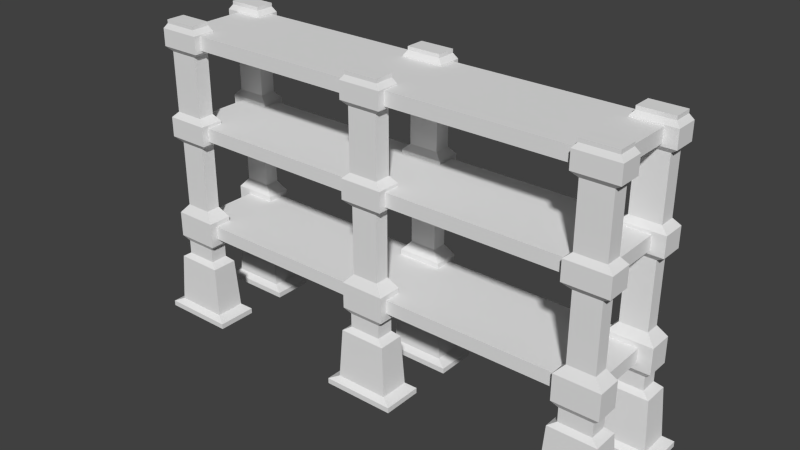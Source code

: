 # Source: Cargo_Shelve_001.blend  (saved by Blender 2.69.0; exported with 4.5.12 LTS)
import bpy
from mathutils import Matrix  # noqa: F401  (used for matrix-valued properties, if any)

bpy.ops.wm.read_factory_settings(use_empty=True)
scene = bpy.context.scene
scene.name = 'Scene'

# ---- collections
col_collection_1 = bpy.data.collections.new('Collection 1'); scene.collection.children.link(col_collection_1)

# ---- world
world_world = bpy.data.worlds.new('World'); scene.world = world_world
world_world.color = (0.05088, 0.05088, 0.05088)
world_world.use_sun_shadow = False
world_world.sun_shadow_jitter_overblur = 0.0
world_world.cycles.sampling_method = 'MANUAL'
world_world.cycles.sample_map_resolution = 256

# ---- meshes
me_cube_004 = bpy.data.meshes.new('Cube.004')
me_cube_004.from_pydata([(-2.257, 6.237, 8.07), (2.257, 6.237, 8.07), (2.257, -6.237, 8.07), (-2.257, -6.237, 8.07), (-2.257, 6.237, 8.571), (2.257, 6.237, 8.571), (2.257, -6.237, 8.571), (-2.257, -6.237, 8.571), (-3.024, -1.0, 1.126), (-3.024, 1.0, 1.126), (-1.024, 1.0, 1.126), (-1.024, -1.0, 1.126), (-2.668, -0.6436, 3.126), (-2.668, 0.6436, 3.126), (-1.381, 0.6436, 3.126), (-1.381, -0.6436, 3.126), (-2.759, -0.735, 1.292), (-2.759, 0.735, 1.292), (-1.289, 0.735, 1.292), (-1.289, -0.735, 1.292), (-3.024, -1.0, 0.9268), (-3.024, 1.0, 0.9268), (-1.024, 1.0, 0.9268), (-1.024, -1.0, 0.9268), (0.9756, -1.0, 1.126), (0.9756, 1.0, 1.126), (2.976, 1.0, 1.126), (2.976, -1.0, 1.126), (1.332, -0.6436, 3.126), (1.332, 0.6436, 3.126), (2.619, 0.6436, 3.126), (2.619, -0.6436, 3.126), (1.241, -0.735, 1.292), (1.241, 0.735, 1.292), (2.711, 0.735, 1.292), (2.711, -0.735, 1.292), (0.9756, -1.0, 0.9268), (0.9756, 1.0, 0.9268), (2.976, 1.0, 0.9268), (2.976, -1.0, 0.9268), (0.9756, 5.0, 1.126), (0.9756, 7.0, 1.126), (2.976, 7.0, 1.126), (2.976, 5.0, 1.126), (1.332, 5.356, 3.126), (1.332, 6.644, 3.126), (2.619, 6.644, 3.126), (2.619, 5.356, 3.126), (1.241, 5.265, 1.292), (1.241, 6.735, 1.292), (2.711, 6.735, 1.292), (2.711, 5.265, 1.292), (0.9756, 5.0, 0.9268), (0.9756, 7.0, 0.9268), (2.976, 7.0, 0.9268), (2.976, 5.0, 0.9268), (-3.024, 5.0, 1.126), (-3.024, 7.0, 1.126), (-1.024, 7.0, 1.126), (-1.024, 5.0, 1.126), (-2.668, 5.356, 3.126), (-2.668, 6.644, 3.126), (-1.381, 6.644, 3.126), (-1.381, 5.356, 3.126), (-2.759, 5.265, 1.292), (-2.759, 6.735, 1.292), (-1.289, 6.735, 1.292), (-1.289, 5.265, 1.292), (-3.024, 5.0, 0.9268), (-3.024, 7.0, 0.9268), (-1.024, 7.0, 0.9268), (-1.024, 5.0, 0.9268), (-3.024, -7.0, 1.126), (-3.024, -5.0, 1.126), (-1.024, -5.0, 1.126), (-1.024, -7.0, 1.126), (-2.668, -6.644, 3.126), (-2.668, -5.356, 3.126), (-1.381, -5.356, 3.126), (-1.381, -6.644, 3.126), (-2.759, -6.735, 1.292), (-2.759, -5.265, 1.292), (-1.289, -5.265, 1.292), (-1.289, -6.735, 1.292), (-3.024, -7.0, 0.9268), (-3.024, -5.0, 0.9268), (-1.024, -5.0, 0.9268), (-1.024, -7.0, 0.9268), (0.9756, -7.0, 1.126), (0.9756, -5.0, 1.126), (2.976, -5.0, 1.126), (2.976, -7.0, 1.126), (1.332, -6.644, 3.126), (1.332, -5.356, 3.126), (2.619, -5.356, 3.126), (2.619, -6.644, 3.126), (1.241, -6.735, 1.292), (1.241, -5.265, 1.292), (2.711, -5.265, 1.292), (2.711, -6.735, 1.292), (0.9756, -7.0, 0.9268), (0.9756, -5.0, 0.9268), (2.976, -5.0, 0.9268), (2.976, -7.0, 0.9268), (-2.464, -0.4396, 3.303), (-2.464, 0.4396, 3.303), (-1.585, 0.4396, 3.303), (-1.585, -0.4396, 3.303), (1.536, -0.4396, 3.303), (1.536, 0.4396, 3.303), (2.415, 0.4396, 3.303), (2.415, -0.4396, 3.303), (1.536, 5.56, 3.303), (1.536, 6.44, 3.303), (2.415, 6.44, 3.303), (2.415, 5.56, 3.303), (-2.464, 5.56, 3.303), (-2.464, 6.44, 3.303), (-1.585, 6.44, 3.303), (-1.585, 5.56, 3.303), (-2.464, -6.44, 3.303), (-2.464, -5.56, 3.303), (-1.585, -5.56, 3.303), (-1.585, -6.44, 3.303), (1.536, -6.44, 3.303), (1.536, -5.56, 3.303), (2.415, -5.56, 3.303), (2.415, -6.44, 3.303), (-2.464, -0.4396, 3.811), (-2.464, 0.4396, 3.811), (-1.585, 0.4396, 3.811), (-1.585, -0.4396, 3.811), (1.536, -0.4396, 3.811), (1.536, 0.4396, 3.811), (2.415, 0.4396, 3.811), (2.415, -0.4396, 3.811), (1.536, 5.56, 3.811), (1.536, 6.44, 3.811), (2.415, 6.44, 3.811), (2.415, 5.56, 3.811), (-2.464, 5.56, 3.811), (-2.464, 6.44, 3.811), (-1.585, 6.44, 3.811), (-1.585, 5.56, 3.811), (-2.464, -6.44, 3.811), (-2.464, -5.56, 3.811), (-1.585, -5.56, 3.811), (-1.585, -6.44, 3.811), (1.536, -6.44, 3.811), (1.536, -5.56, 3.811), (2.415, -5.56, 3.811), (2.415, -6.44, 3.811), (-2.628, -0.6036, 4.012), (-2.628, 0.6036, 4.012), (-1.421, 0.6036, 4.012), (-1.421, -0.6036, 4.012), (1.372, -0.6036, 4.012), (1.372, 0.6036, 4.012), (2.579, 0.6036, 4.012), (2.579, -0.6036, 4.012), (1.372, 5.396, 4.012), (1.372, 6.604, 4.012), (2.579, 6.604, 4.012), (2.579, 5.396, 4.012), (-2.628, 5.396, 4.012), (-2.628, 6.604, 4.012), (-1.421, 6.604, 4.012), (-1.421, 5.396, 4.012), (-2.628, -6.604, 4.012), (-2.628, -5.396, 4.012), (-1.421, -5.396, 4.012), (-1.421, -6.604, 4.012), (1.372, -6.604, 4.012), (1.372, -5.396, 4.012), (2.579, -5.396, 4.012), (2.579, -6.604, 4.012), (-2.628, -0.6036, 4.958), (-2.628, 0.6036, 4.958), (-1.421, 0.6036, 4.958), (-1.421, -0.6036, 4.958), (1.372, -0.6036, 4.958), (1.372, 0.6036, 4.958), (2.579, 0.6036, 4.958), (2.579, -0.6036, 4.958), (1.372, 5.396, 4.958), (1.372, 6.604, 4.958), (2.579, 6.604, 4.958), (2.579, 5.396, 4.958), (-2.628, 5.396, 4.958), (-2.628, 6.604, 4.958), (-1.421, 6.604, 4.958), (-1.421, 5.396, 4.958), (-2.628, -6.604, 4.958), (-2.628, -5.396, 4.958), (-1.421, -5.396, 4.958), (-1.421, -6.604, 4.958), (1.372, -6.604, 4.958), (1.372, -5.396, 4.958), (2.579, -5.396, 4.958), (2.579, -6.604, 4.958), (-2.389, -0.3645, 5.312), (-2.389, 0.3645, 5.312), (-1.66, 0.3645, 5.312), (-1.66, -0.3645, 5.312), (1.611, -0.3645, 5.312), (1.611, 0.3645, 5.312), (2.34, 0.3645, 5.312), (2.34, -0.3645, 5.312), (1.611, 5.636, 5.312), (1.611, 6.364, 5.312), (2.34, 6.364, 5.312), (2.34, 5.636, 5.312), (-2.389, 5.636, 5.312), (-2.389, 6.364, 5.312), (-1.66, 6.364, 5.312), (-1.66, 5.636, 5.312), (-2.389, -6.364, 5.312), (-2.389, -5.636, 5.312), (-1.66, -5.636, 5.312), (-1.66, -6.364, 5.312), (1.611, -6.364, 5.312), (1.611, -5.636, 5.312), (2.34, -5.636, 5.312), (2.34, -6.364, 5.312), (-2.389, -0.3645, 7.745), (-2.389, 0.3645, 7.745), (-1.66, 0.3645, 7.745), (-1.66, -0.3645, 7.745), (1.611, -0.3645, 7.745), (1.611, 0.3645, 7.745), (2.34, 0.3645, 7.745), (2.34, -0.3645, 7.745), (1.611, 5.636, 7.745), (1.611, 6.364, 7.745), (2.34, 6.364, 7.745), (2.34, 5.636, 7.745), (-2.389, 5.636, 7.745), (-2.389, 6.364, 7.745), (-1.66, 6.364, 7.745), (-1.66, 5.636, 7.745), (-2.389, -6.364, 7.745), (-2.389, -5.636, 7.745), (-1.66, -5.636, 7.745), (-1.66, -6.364, 7.745), (1.611, -6.364, 7.745), (1.611, -5.636, 7.745), (2.34, -5.636, 7.745), (2.34, -6.364, 7.745), (-2.61, -0.586, 7.952), (-2.61, 0.586, 7.952), (-1.438, 0.586, 7.952), (-1.438, -0.586, 7.952), (1.39, -0.586, 7.952), (1.39, 0.586, 7.952), (2.562, 0.586, 7.952), (2.562, -0.586, 7.952), (1.39, 5.414, 7.952), (1.39, 6.586, 7.952), (2.562, 6.586, 7.952), (2.562, 5.414, 7.952), (-2.61, 5.414, 7.952), (-2.61, 6.586, 7.952), (-1.438, 6.586, 7.952), (-1.438, 5.414, 7.952), (-2.61, -6.586, 7.952), (-2.61, -5.414, 7.952), (-1.438, -5.414, 7.952), (-1.438, -6.586, 7.952), (1.39, -6.586, 7.952), (1.39, -5.414, 7.952), (2.562, -5.414, 7.952), (2.562, -6.586, 7.952), (-2.61, -0.586, 8.678), (-2.61, 0.586, 8.678), (-1.438, 0.586, 8.678), (-1.438, -0.586, 8.678), (1.39, -0.586, 8.678), (1.39, 0.586, 8.678), (2.562, 0.586, 8.678), (2.562, -0.586, 8.678), (1.39, 5.414, 8.678), (1.39, 6.586, 8.678), (2.562, 6.586, 8.678), (2.562, 5.414, 8.678), (-2.61, 5.414, 8.678), (-2.61, 6.586, 8.678), (-1.438, 6.586, 8.678), (-1.438, 5.414, 8.678), (-2.61, -6.586, 8.678), (-2.61, -5.414, 8.678), (-1.438, -5.414, 8.678), (-1.438, -6.586, 8.678), (1.39, -6.586, 8.678), (1.39, -5.414, 8.678), (2.562, -5.414, 8.678), (2.562, -6.586, 8.678), (-2.429, -0.4044, 8.901), (-2.429, 0.4044, 8.901), (-1.62, 0.4044, 8.901), (-1.62, -0.4044, 8.901), (1.571, -0.4044, 8.901), (1.571, 0.4044, 8.901), (2.38, 0.4044, 8.901), (2.38, -0.4044, 8.901), (1.571, 5.596, 8.901), (1.571, 6.404, 8.901), (2.38, 6.404, 8.901), (2.38, 5.596, 8.901), (-2.429, 5.596, 8.901), (-2.429, 6.404, 8.901), (-1.62, 6.404, 8.901), (-1.62, 5.596, 8.901), (-2.429, -6.404, 8.901), (-2.429, -5.596, 8.901), (-1.62, -5.596, 8.901), (-1.62, -6.404, 8.901), (1.571, -6.404, 8.901), (1.571, -5.596, 8.901), (2.38, -5.596, 8.901), (2.38, -6.404, 8.901), (-2.429, -0.4044, 11.09), (-2.429, 0.4044, 11.09), (-1.62, 0.4044, 11.09), (-1.62, -0.4044, 11.09), (1.571, -0.4044, 11.09), (1.571, 0.4044, 11.09), (2.38, 0.4044, 11.09), (2.38, -0.4044, 11.09), (1.571, 5.596, 11.09), (1.571, 6.404, 11.09), (2.38, 6.404, 11.09), (2.38, 5.596, 11.09), (-2.429, 5.596, 11.09), (-2.429, 6.404, 11.09), (-1.62, 6.404, 11.09), (-1.62, 5.596, 11.09), (-2.429, -6.404, 11.09), (-2.429, -5.596, 11.09), (-1.62, -5.596, 11.09), (-1.62, -6.404, 11.09), (1.571, -6.404, 11.09), (1.571, -5.596, 11.09), (2.38, -5.596, 11.09), (2.38, -6.404, 11.09), (-2.601, -0.5765, 11.26), (-2.601, 0.5765, 11.26), (-1.448, 0.5765, 11.26), (-1.448, -0.5765, 11.26), (1.399, -0.5765, 11.26), (1.399, 0.5765, 11.26), (2.552, 0.5765, 11.26), (2.552, -0.5765, 11.26), (1.399, 5.423, 11.26), (1.399, 6.577, 11.26), (2.552, 6.577, 11.26), (2.552, 5.423, 11.26), (-2.601, 5.423, 11.26), (-2.601, 6.577, 11.26), (-1.448, 6.577, 11.26), (-1.448, 5.423, 11.26), (-2.601, -6.577, 11.26), (-2.601, -5.423, 11.26), (-1.448, -5.423, 11.26), (-1.448, -6.577, 11.26), (1.399, -6.577, 11.26), (1.399, -5.423, 11.26), (2.552, -5.423, 11.26), (2.552, -6.577, 11.26), (-2.601, -0.5765, 11.89), (-2.601, 0.5765, 11.89), (-1.448, 0.5765, 11.89), (-1.448, -0.5765, 11.89), (1.399, -0.5765, 11.89), (1.399, 0.5765, 11.89), (2.552, 0.5765, 11.89), (2.552, -0.5765, 11.89), (1.399, 5.423, 11.89), (1.399, 6.577, 11.89), (2.552, 6.577, 11.89), (2.552, 5.423, 11.89), (-2.601, 5.423, 11.89), (-2.601, 6.577, 11.89), (-1.448, 6.577, 11.89), (-1.448, 5.423, 11.89), (-2.601, -6.577, 11.89), (-2.601, -5.423, 11.89), (-1.448, -5.423, 11.89), (-1.448, -6.577, 11.89), (1.399, -6.577, 11.89), (1.399, -5.423, 11.89), (2.552, -5.423, 11.89), (2.552, -6.577, 11.89), (-2.492, -0.468, 12.07), (-2.492, 0.468, 12.07), (-1.556, 0.468, 12.07), (-1.556, -0.468, 12.07), (1.508, -0.468, 12.07), (1.508, 0.468, 12.07), (2.444, 0.468, 12.07), (2.444, -0.468, 12.07), (1.508, 5.532, 12.07), (1.508, 6.468, 12.07), (2.444, 6.468, 12.07), (2.444, 5.532, 12.07), (-2.492, 5.532, 12.07), (-2.492, 6.468, 12.07), (-1.556, 6.468, 12.07), (-1.556, 5.532, 12.07), (-2.492, -6.468, 12.07), (-2.492, -5.532, 12.07), (-1.556, -5.532, 12.07), (-1.556, -6.468, 12.07), (1.508, -6.468, 12.07), (1.508, -5.532, 12.07), (2.444, -5.532, 12.07), (2.444, -6.468, 12.07), (-2.492, -0.468, 12.2), (-2.492, 0.468, 12.2), (-1.556, 0.468, 12.2), (-1.556, -0.468, 12.2), (1.508, -0.468, 12.2), (1.508, 0.468, 12.2), (2.444, 0.468, 12.2), (2.444, -0.468, 12.2), (1.508, 5.532, 12.2), (1.508, 6.468, 12.2), (2.444, 6.468, 12.2), (2.444, 5.532, 12.2), (-2.492, 5.532, 12.2), (-2.492, 6.468, 12.2), (-1.556, 6.468, 12.2), (-1.556, 5.532, 12.2), (-2.492, -6.468, 12.2), (-2.492, -5.532, 12.2), (-1.556, -5.532, 12.2), (-1.556, -6.468, 12.2), (1.508, -6.468, 12.2), (1.508, -5.532, 12.2), (2.444, -5.532, 12.2), (2.444, -6.468, 12.2), (0.9756, -6.0, 1.126), (2.619, -6.0, 3.126), (2.976, -6.0, 1.126), (1.241, -6.0, 1.292), (2.711, -6.0, 1.292), (0.9756, -6.0, 0.9268), (2.976, -6.0, 0.9268), (2.415, -6.0, 3.303), (2.415, -6.0, 3.811), (2.579, -6.0, 4.012), (2.579, -6.0, 4.958), (2.34, -6.0, 5.312), (2.34, -6.0, 7.745), (2.562, -6.0, 7.952), (2.562, -6.0, 8.678), (2.38, -6.0, 8.901), (2.38, -6.0, 11.09), (2.552, -6.0, 11.26), (2.552, -6.0, 11.89), (1.508, -6.0, 12.07), (2.444, -6.0, 12.07), (1.508, -6.0, 12.2), (2.444, -6.0, 12.2), (0.9756, -3.576e-07, 1.126), (2.619, -3.576e-07, 3.126), (2.976, -3.576e-07, 1.126), (1.241, -3.576e-07, 1.292), (2.711, -3.576e-07, 1.292), (0.9756, -3.576e-07, 0.9268), (2.976, -3.576e-07, 0.9268), (2.415, -3.576e-07, 3.303), (2.415, -3.576e-07, 3.811), (2.579, -3.576e-07, 4.012), (2.579, -3.576e-07, 4.958), (2.34, -3.576e-07, 5.312), (2.34, -3.576e-07, 7.745), (2.562, -3.576e-07, 7.952), (2.562, -3.576e-07, 8.678), (2.38, -3.576e-07, 8.901), (2.38, -3.576e-07, 11.09), (2.552, -3.576e-07, 11.26), (2.552, -3.576e-07, 11.89), (1.508, -3.576e-07, 12.07), (2.444, -3.576e-07, 12.07), (1.508, -3.576e-07, 12.2), (2.444, -3.576e-07, 12.2), (0.9756, 6.0, 1.126), (2.619, 6.0, 3.126), (2.976, 6.0, 1.126), (1.241, 6.0, 1.292), (2.711, 6.0, 1.292), (0.9756, 6.0, 0.9268), (2.976, 6.0, 0.9268), (2.415, 6.0, 3.303), (2.415, 6.0, 3.811), (2.579, 6.0, 4.012), (2.579, 6.0, 4.958), (2.34, 6.0, 5.312), (2.34, 6.0, 7.745), (2.562, 6.0, 7.952), (2.562, 6.0, 8.678), (2.38, 6.0, 8.901), (2.38, 6.0, 11.09), (2.552, 6.0, 11.26), (2.552, 6.0, 11.89), (1.508, 6.0, 12.07), (2.444, 6.0, 12.07), (1.508, 6.0, 12.2), (2.444, 6.0, 12.2), (1.976, 5.596, 8.901), (1.976, 5.596, 11.09), (1.976, 5.423, 11.26), (1.976, 5.636, 5.312), (1.976, 5.636, 7.745), (1.976, 5.414, 7.952), (1.976, 5.56, 3.303), (1.976, 5.56, 3.811), (1.976, 5.396, 4.012), (1.976, 6.644, 3.126), (1.976, 7.0, 1.126), (1.976, 5.0, 1.126), (1.976, 6.735, 1.292), (1.976, 5.265, 1.292), (1.976, 7.0, 0.9268), (1.976, 5.0, 0.9268), (1.976, 6.44, 3.303), (1.976, 6.44, 3.811), (1.976, 6.604, 4.012), (1.976, 6.604, 4.958), (1.976, 6.364, 5.312), (1.976, 6.364, 7.745), (1.976, 6.586, 7.952), (1.976, 6.586, 8.678), (1.976, 6.404, 8.901), (1.976, 6.404, 11.09), (1.976, 6.577, 11.26), (1.976, 6.577, 11.89), (1.976, 6.468, 12.07), (1.976, 5.532, 12.07), (1.976, 6.468, 12.2), (1.976, 5.532, 12.2), (1.976, 6.0, 0.9268), (1.976, 6.0, 12.2), (1.976, -5.0, 1.126), (1.976, -6.644, 3.126), (1.976, -7.0, 1.126), (1.976, -5.265, 1.292), (1.976, -6.735, 1.292), (1.976, -5.0, 0.9268), (1.976, -7.0, 0.9268), (1.976, -6.44, 3.303), (1.976, -6.44, 3.811), (1.976, -6.604, 4.012), (1.976, -6.604, 4.958), (1.976, -6.364, 5.312), (1.976, -6.364, 7.745), (1.976, -6.586, 7.952), (1.976, -6.586, 8.678), (1.976, -6.404, 8.901), (1.976, -6.404, 11.09), (1.976, -6.577, 11.26), (1.976, -6.577, 11.89), (1.976, -5.532, 12.07), (1.976, -6.468, 12.07), (1.976, -5.532, 12.2), (1.976, -6.468, 12.2), (1.976, -6.0, 0.9268), (1.976, -6.0, 12.2), (-2.024, -5.0, 1.126), (-2.024, -6.644, 3.126), (-2.024, -7.0, 1.126), (-2.024, -5.265, 1.292), (-2.024, -6.735, 1.292), (-2.024, -5.0, 0.9268), (-2.024, -7.0, 0.9268), (-2.024, -6.44, 3.303), (-2.024, -6.44, 3.811), (-2.024, -6.604, 4.012), (-2.024, -6.604, 4.958), (-2.024, -6.364, 5.312), (-2.024, -6.364, 7.745), (-2.024, -6.586, 7.952), (-2.024, -6.586, 8.678), (-2.024, -6.404, 8.901), (-2.024, -6.404, 11.09), (-2.024, -6.577, 11.26), (-2.024, -6.577, 11.89), (-2.024, -5.532, 12.07), (-2.024, -6.468, 12.07), (-2.024, -5.532, 12.2), (-2.024, -6.468, 12.2), (-1.62, -6.0, 8.901), (-1.62, -6.0, 11.09), (-1.448, -6.0, 11.26), (-1.66, -6.0, 5.312), (-1.66, -6.0, 7.745), (-1.438, -6.0, 7.952), (2.257, 3.844e-08, 8.571), (2.257, 3.844e-08, 8.07), (-2.257, -3.963e-08, 8.571), (-2.257, -3.963e-08, 8.07), (2.257, -3.119, 8.571), (-2.257, -3.119, 8.07), (2.257, -3.119, 8.07), (-2.257, -3.119, 8.571), (2.257, 3.119, 8.07), (-2.257, 3.119, 8.571), (2.257, 3.119, 8.571), (-2.257, 3.119, 8.07), (-2.257, 6.237, 4.271), (2.257, 6.237, 4.271), (2.257, -6.237, 4.271), (-2.257, -6.237, 4.271), (-2.257, 6.237, 4.772), (2.257, 6.237, 4.772), (2.257, -6.237, 4.772), (-2.257, -6.237, 4.772), (2.257, 3.844e-08, 4.772), (2.257, 3.844e-08, 4.271), (-2.257, -3.963e-08, 4.772), (-2.257, -3.963e-08, 4.271), (2.257, -3.119, 4.772), (-2.257, -3.119, 4.271), (2.257, -3.119, 4.271), (-2.257, -3.119, 4.772), (2.257, 3.119, 4.271), (-2.257, 3.119, 4.772), (2.257, 3.119, 4.772), (-2.257, 3.119, 4.271), (-2.257, 6.237, 11.35), (2.257, 6.237, 11.35), (2.257, -6.237, 11.35), (-2.257, -6.237, 11.35), (-2.257, 6.237, 11.85), (2.257, 6.237, 11.85), (2.257, -6.237, 11.85), (-2.257, -6.237, 11.85), (2.257, 3.844e-08, 11.85), (2.257, 3.844e-08, 11.35), (-2.257, -3.963e-08, 11.85), (-2.257, -3.963e-08, 11.35), (2.257, -3.119, 11.85), (-2.257, -3.119, 11.35), (2.257, -3.119, 11.35), (-2.257, -3.119, 11.85), (2.257, 3.119, 11.35), (-2.257, 3.119, 11.85), (2.257, 3.119, 11.85), (-2.257, 3.119, 11.35), (2.257, 5.964, 11.35), (-2.257, 5.964, 11.85), (2.257, 5.964, 11.85), (-2.257, 5.964, 11.35), (2.257, -5.859, 11.85), (-2.257, -5.859, 11.35), (2.257, -5.859, 11.35), (-2.257, -5.859, 11.85), (2.257, -5.964, 8.571), (-2.257, -5.964, 8.07), (2.257, -5.964, 8.07), (-2.257, -5.964, 8.571), (2.257, 5.756, 8.07), (-2.257, 5.756, 8.571), (2.257, 5.756, 8.571), (-2.257, 5.756, 8.07), (2.257, 5.685, 4.271), (-2.257, 5.685, 4.772), (2.257, 5.685, 4.772), (-2.257, 5.685, 4.271), (2.257, -5.944, 4.772), (-2.257, -5.944, 4.271), (2.257, -5.944, 4.271), (-2.257, -5.944, 4.772), (-2.257, 6.237, 8.07), (-2.257, 6.237, 8.07), (-2.257, 6.237, 8.571), (-2.257, 6.237, 8.571), (2.257, 6.237, 8.571), (2.257, 6.237, 8.571), (2.257, 6.237, 8.07), (2.257, 6.237, 8.07), (2.257, -5.964, 8.571), (2.257, -6.237, 8.571), (2.257, -6.237, 8.571), (2.257, -6.237, 8.07), (2.257, -6.237, 8.07), (2.257, 5.756, 8.07), (-2.257, -6.237, 8.571), (-2.257, -6.237, 8.571), (-2.257, -6.237, 8.07), (-2.257, -6.237, 8.07), (-2.257, 5.756, 8.571), (-2.257, -5.964, 8.07), (-2.759, -0.735, 1.292), (-2.759, -0.735, 1.292), (-2.759, -0.735, 1.292), (-2.668, -0.6436, 3.126), (-2.668, -0.6436, 3.126), (-2.668, -0.6436, 3.126), (-2.668, 0.6436, 3.126), (-2.668, 0.6436, 3.126), (-2.668, 0.6436, 3.126), (-2.759, 0.735, 1.292), (-2.759, 0.735, 1.292), (-2.759, 0.735, 1.292), (-3.024, 1.0, 1.126), (-3.024, 1.0, 1.126), (-3.024, 1.0, 1.126), (-3.024, -1.0, 1.126), (-3.024, -1.0, 1.126), (-3.024, -1.0, 1.126), (-1.381, 0.6436, 3.126), (-1.381, 0.6436, 3.126), (-1.381, 0.6436, 3.126), (-1.289, 0.735, 1.292), (-1.289, 0.735, 1.292), (-1.289, 0.735, 1.292), (-1.024, 1.0, 1.126), (-1.024, 1.0, 1.126), (-1.024, 1.0, 1.126), (-1.381, -0.6436, 3.126), (-1.381, -0.6436, 3.126), (-1.381, -0.6436, 3.126), (-1.289, -0.735, 1.292), (-1.289, -0.735, 1.292), (-1.289, -0.735, 1.292), (-1.024, -1.0, 1.126), (-1.024, -1.0, 1.126), (-1.024, -1.0, 1.126), (-3.024, 1.0, 0.9268), (-3.024, 1.0, 0.9268), (-3.024, -1.0, 0.9268), (-3.024, -1.0, 0.9268), (-1.024, 1.0, 0.9268), (-1.024, 1.0, 0.9268), (-1.024, -1.0, 0.9268), (-1.024, -1.0, 0.9268), (1.241, -0.735, 1.292), (1.241, -0.735, 1.292), (1.241, -0.735, 1.292), (1.332, -0.6436, 3.126), (1.332, -0.6436, 3.126), (1.332, -0.6436, 3.126), (1.332, 0.6436, 3.126), (1.332, 0.6436, 3.126), (1.332, 0.6436, 3.126), (1.241, 0.735, 1.292), (1.241, 0.735, 1.292), (1.241, 0.735, 1.292), (0.9756, 1.0, 1.126), (0.9756, 1.0, 1.126), (0.9756, 1.0, 1.126), (0.9756, -3.576e-07, 1.126), (0.9756, -1.0, 1.126), (0.9756, -1.0, 1.126), (0.9756, -1.0, 1.126), (2.619, 0.6436, 3.126), (2.619, 0.6436, 3.126), (2.619, 0.6436, 3.126), (2.711, 0.735, 1.292), (2.711, 0.735, 1.292), (2.711, 0.735, 1.292), (2.976, 1.0, 1.126), (2.976, 1.0, 1.126), (2.976, 1.0, 1.126), (2.619, -3.576e-07, 3.126), (2.619, -0.6436, 3.126), (2.619, -0.6436, 3.126), (2.619, -0.6436, 3.126), (2.711, -0.735, 1.292), (2.711, -0.735, 1.292), (2.711, -0.735, 1.292), (2.976, -1.0, 1.126), (2.976, -1.0, 1.126), (2.976, -1.0, 1.126), (2.976, -3.576e-07, 1.126), (1.241, -3.576e-07, 1.292), (2.711, -3.576e-07, 1.292), (0.9756, -3.576e-07, 0.9268), (0.9756, -1.0, 0.9268), (0.9756, -1.0, 0.9268), (2.976, 1.0, 0.9268), (2.976, 1.0, 0.9268), (0.9756, 1.0, 0.9268), (0.9756, 1.0, 0.9268), (2.976, -3.576e-07, 0.9268), (2.976, -1.0, 0.9268), (2.976, -1.0, 0.9268), (1.241, 5.265, 1.292), (1.241, 5.265, 1.292), (1.241, 5.265, 1.292), (1.332, 5.356, 3.126), (1.332, 5.356, 3.126), (1.332, 5.356, 3.126), (1.332, 6.644, 3.126), (1.332, 6.644, 3.126), (1.332, 6.644, 3.126), (1.241, 6.735, 1.292), (1.241, 6.735, 1.292), (1.241, 6.735, 1.292), (0.9756, 7.0, 1.126), (0.9756, 7.0, 1.126), (0.9756, 7.0, 1.126), (0.9756, 6.0, 1.126), (0.9756, 5.0, 1.126), (0.9756, 5.0, 1.126), (0.9756, 5.0, 1.126), (1.976, 6.644, 3.126), (2.619, 6.644, 3.126), (2.619, 6.644, 3.126), (2.619, 6.644, 3.126), (2.711, 6.735, 1.292), (2.711, 6.735, 1.292), (2.711, 6.735, 1.292), (2.976, 7.0, 1.126), (2.976, 7.0, 1.126), (2.976, 7.0, 1.126), (1.976, 7.0, 1.126), (2.619, 6.0, 3.126), (2.619, 5.356, 3.126), (2.619, 5.356, 3.126), (2.619, 5.356, 3.126), (2.711, 5.265, 1.292), (2.711, 5.265, 1.292), (2.711, 5.265, 1.292), (2.976, 5.0, 1.126), (2.976, 5.0, 1.126), (2.976, 5.0, 1.126), (2.976, 6.0, 1.126), (1.976, 5.0, 1.126), (1.241, 6.0, 1.292), (1.976, 6.735, 1.292), (2.711, 6.0, 1.292), (1.976, 5.265, 1.292), (0.9756, 6.0, 0.9268), (0.9756, 5.0, 0.9268), (0.9756, 5.0, 0.9268), (1.976, 7.0, 0.9268), (0.9756, 7.0, 0.9268), (0.9756, 7.0, 0.9268), (2.976, 6.0, 0.9268), (2.976, 7.0, 0.9268), (2.976, 7.0, 0.9268), (1.976, 5.0, 0.9268), (2.976, 5.0, 0.9268), (2.976, 5.0, 0.9268), (-2.759, 5.265, 1.292), (-2.759, 5.265, 1.292), (-2.759, 5.265, 1.292), (-2.668, 5.356, 3.126), (-2.668, 5.356, 3.126), (-2.668, 5.356, 3.126), (-2.668, 6.644, 3.126), (-2.668, 6.644, 3.126), (-2.668, 6.644, 3.126), (-2.759, 6.735, 1.292), (-2.759, 6.735, 1.292), (-2.759, 6.735, 1.292), (-3.024, 7.0, 1.126), (-3.024, 7.0, 1.126), (-3.024, 7.0, 1.126), (-3.024, 5.0, 1.126), (-3.024, 5.0, 1.126), (-3.024, 5.0, 1.126), (-1.381, 6.644, 3.126), (-1.381, 6.644, 3.126), (-1.381, 6.644, 3.126), (-1.289, 6.735, 1.292), (-1.289, 6.735, 1.292), (-1.289, 6.735, 1.292), (-1.024, 7.0, 1.126), (-1.024, 7.0, 1.126), (-1.024, 7.0, 1.126), (-1.381, 5.356, 3.126), (-1.381, 5.356, 3.126), (-1.381, 5.356, 3.126), (-1.289, 5.265, 1.292), (-1.289, 5.265, 1.292), (-1.289, 5.265, 1.292), (-1.024, 5.0, 1.126), (-1.024, 5.0, 1.126), (-1.024, 5.0, 1.126), (-3.024, 7.0, 0.9268), (-3.024, 7.0, 0.9268), (-3.024, 5.0, 0.9268), (-3.024, 5.0, 0.9268), (-1.024, 7.0, 0.9268), (-1.024, 7.0, 0.9268), (-1.024, 5.0, 0.9268), (-1.024, 5.0, 0.9268), (-2.759, -6.735, 1.292), (-2.759, -6.735, 1.292), (-2.759, -6.735, 1.292), (-2.668, -6.644, 3.126), (-2.668, -6.644, 3.126), (-2.668, -6.644, 3.126), (-2.668, -5.356, 3.126), (-2.668, -5.356, 3.126), (-2.668, -5.356, 3.126), (-2.759, -5.265, 1.292), (-2.759, -5.265, 1.292), (-2.759, -5.265, 1.292), (-3.024, -5.0, 1.126), (-3.024, -5.0, 1.126), (-3.024, -5.0, 1.126), (-3.024, -7.0, 1.126), (-3.024, -7.0, 1.126), (-3.024, -7.0, 1.126), (-1.381, -5.356, 3.126), (-1.381, -5.356, 3.126), (-1.381, -5.356, 3.126), (-1.289, -5.265, 1.292), (-1.289, -5.265, 1.292), (-1.289, -5.265, 1.292), (-1.024, -5.0, 1.126), (-1.024, -5.0, 1.126), (-1.024, -5.0, 1.126), (-2.024, -5.0, 1.126), (-1.381, -6.644, 3.126), (-1.381, -6.644, 3.126), (-1.381, -6.644, 3.126), (-1.289, -6.735, 1.292), (-1.289, -6.735, 1.292), (-1.289, -6.735, 1.292), (-1.024, -7.0, 1.126), (-1.024, -7.0, 1.126), (-1.024, -7.0, 1.126), (-2.024, -6.644, 3.126), (-2.024, -7.0, 1.126), (-2.024, -5.265, 1.292), (-2.024, -6.735, 1.292), (-3.024, -5.0, 0.9268), (-3.024, -5.0, 0.9268), (-3.024, -7.0, 0.9268), (-3.024, -7.0, 0.9268), (-2.024, -5.0, 0.9268), (-1.024, -7.0, 0.9268), (-1.024, -7.0, 0.9268), (-1.024, -5.0, 0.9268), (-1.024, -5.0, 0.9268), (-2.024, -7.0, 0.9268), (1.241, -6.735, 1.292), (1.241, -6.735, 1.292), (1.241, -6.735, 1.292), (1.332, -6.644, 3.126), (1.332, -6.644, 3.126), (1.332, -6.644, 3.126), (1.332, -5.356, 3.126), (1.332, -5.356, 3.126), (1.332, -5.356, 3.126), (1.241, -5.265, 1.292), (1.241, -5.265, 1.292), (1.241, -5.265, 1.292), (0.9756, -5.0, 1.126), (0.9756, -5.0, 1.126), (0.9756, -5.0, 1.126), (0.9756, -6.0, 1.126), (0.9756, -7.0, 1.126), (0.9756, -7.0, 1.126), (0.9756, -7.0, 1.126), (2.619, -5.356, 3.126), (2.619, -5.356, 3.126), (2.619, -5.356, 3.126), (2.711, -5.265, 1.292), (2.711, -5.265, 1.292), (2.711, -5.265, 1.292), (2.976, -5.0, 1.126), (2.976, -5.0, 1.126), (2.976, -5.0, 1.126), (1.976, -5.0, 1.126), (2.619, -6.0, 3.126), (2.619, -6.644, 3.126), (2.619, -6.644, 3.126), (2.619, -6.644, 3.126), (2.711, -6.735, 1.292), (2.711, -6.735, 1.292), (2.711, -6.735, 1.292), (2.976, -7.0, 1.126), (2.976, -7.0, 1.126), (2.976, -7.0, 1.126), (2.976, -6.0, 1.126), (1.976, -6.644, 3.126), (1.976, -7.0, 1.126), (1.241, -6.0, 1.292), (1.976, -5.265, 1.292), (2.711, -6.0, 1.292), (1.976, -6.735, 1.292), (0.9756, -6.0, 0.9268), (0.9756, -7.0, 0.9268), (0.9756, -7.0, 0.9268), (1.976, -5.0, 0.9268), (0.9756, -5.0, 0.9268), (0.9756, -5.0, 0.9268), (2.976, -6.0, 0.9268), (2.976, -5.0, 0.9268), (2.976, -5.0, 0.9268), (1.976, -7.0, 0.9268), (2.976, -7.0, 0.9268), (2.976, -7.0, 0.9268), (-2.464, -0.4396, 3.303), (-2.464, -0.4396, 3.303), (-2.464, -0.4396, 3.303), (-2.464, 0.4396, 3.303), (-2.464, 0.4396, 3.303), (-2.464, 0.4396, 3.303), (-1.585, 0.4396, 3.303), (-1.585, 0.4396, 3.303), (-1.585, 0.4396, 3.303), (-1.585, -0.4396, 3.303), (-1.585, -0.4396, 3.303), (-1.585, -0.4396, 3.303), (1.536, -0.4396, 3.303), (1.536, -0.4396, 3.303), (1.536, -0.4396, 3.303), (1.536, 0.4396, 3.303), (1.536, 0.4396, 3.303), (1.536, 0.4396, 3.303), (2.415, 0.4396, 3.303), (2.415, 0.4396, 3.303), (2.415, 0.4396, 3.303), (2.415, -3.576e-07, 3.303), (2.415, -0.4396, 3.303), (2.415, -0.4396, 3.303), (2.415, -0.4396, 3.303), (1.536, 5.56, 3.303), (1.536, 5.56, 3.303), (1.536, 5.56, 3.303), (1.536, 6.44, 3.303), (1.536, 6.44, 3.303), (1.536, 6.44, 3.303), (1.976, 6.44, 3.303), (2.415, 6.44, 3.303), (2.415, 6.44, 3.303), (2.415, 6.44, 3.303), (2.415, 6.0, 3.303), (2.415, 5.56, 3.303), (2.415, 5.56, 3.303), (2.415, 5.56, 3.303), (1.976, 5.56, 3.303), (-2.464, 5.56, 3.303), (-2.464, 5.56, 3.303), (-2.464, 5.56, 3.303), (-2.464, 6.44, 3.303), (-2.464, 6.44, 3.303), (-2.464, 6.44, 3.303), (-1.585, 6.44, 3.303), (-1.585, 6.44, 3.303), (-1.585, 6.44, 3.303), (-1.585, 5.56, 3.303), (-1.585, 5.56, 3.303), (-1.585, 5.56, 3.303), (-2.464, -6.44, 3.303), (-2.464, -6.44, 3.303), (-2.464, -6.44, 3.303), (-2.464, -5.56, 3.303), (-2.464, -5.56, 3.303), (-2.464, -5.56, 3.303), (-1.585, -5.56, 3.303), (-1.585, -5.56, 3.303), (-1.585, -5.56, 3.303), (-1.585, -6.44, 3.303), (-1.585, -6.44, 3.303), (-1.585, -6.44, 3.303), (-2.024, -6.44, 3.303), (1.536, -6.44, 3.303), (1.536, -6.44, 3.303), (1.536, -6.44, 3.303), (1.536, -5.56, 3.303), (1.536, -5.56, 3.303), (1.536, -5.56, 3.303), (2.415, -5.56, 3.303), (2.415, -5.56, 3.303), (2.415, -5.56, 3.303), (2.415, -6.0, 3.303), (2.415, -6.44, 3.303), (2.415, -6.44, 3.303), (2.415, -6.44, 3.303), (1.976, -6.44, 3.303), (-2.464, -0.4396, 3.811), (-2.464, -0.4396, 3.811), (-2.464, -0.4396, 3.811), (-2.464, 0.4396, 3.811), (-2.464, 0.4396, 3.811), (-2.464, 0.4396, 3.811), (-1.585, 0.4396, 3.811), (-1.585, 0.4396, 3.811), (-1.585, 0.4396, 3.811), (-1.585, -0.4396, 3.811), (-1.585, -0.4396, 3.811), (-1.585, -0.4396, 3.811), (1.536, -0.4396, 3.811), (1.536, -0.4396, 3.811), (1.536, -0.4396, 3.811), (1.536, 0.4396, 3.811), (1.536, 0.4396, 3.811), (1.536, 0.4396, 3.811), (2.415, 0.4396, 3.811), (2.415, 0.4396, 3.811), (2.415, 0.4396, 3.811), (2.415, -3.576e-07, 3.811), (2.415, -0.4396, 3.811), (2.415, -0.4396, 3.811), (2.415, -0.4396, 3.811), (1.536, 5.56, 3.811), (1.536, 5.56, 3.811), (1.536, 5.56, 3.811), (1.536, 6.44, 3.811), (1.536, 6.44, 3.811), (1.536, 6.44, 3.811), (1.976, 6.44, 3.811), (2.415, 6.44, 3.811), (2.415, 6.44, 3.811), (2.415, 6.44, 3.811), (2.415, 6.0, 3.811), (2.415, 5.56, 3.811), (2.415, 5.56, 3.811), (2.415, 5.56, 3.811), (1.976, 5.56, 3.811), (-2.464, 5.56, 3.811), (-2.464, 5.56, 3.811), (-2.464, 5.56, 3.811), (-2.464, 6.44, 3.811), (-2.464, 6.44, 3.811), (-2.464, 6.44, 3.811), (-1.585, 6.44, 3.811), (-1.585, 6.44, 3.811), (-1.585, 6.44, 3.811), (-1.585, 5.56, 3.811), (-1.585, 5.56, 3.811), (-1.585, 5.56, 3.811), (-2.464, -6.44, 3.811), (-2.464, -6.44, 3.811), (-2.464, -6.44, 3.811), (-2.464, -5.56, 3.811), (-2.464, -5.56, 3.811), (-2.464, -5.56, 3.811), (-1.585, -5.56, 3.811), (-1.585, -5.56, 3.811), (-1.585, -5.56, 3.811), (-1.585, -6.44, 3.811), (-1.585, -6.44, 3.811), (-1.585, -6.44, 3.811), (-2.024, -6.44, 3.811), (1.536, -6.44, 3.811), (1.536, -6.44, 3.811), (1.536, -6.44, 3.811), (1.536, -5.56, 3.811), (1.536, -5.56, 3.811), (1.536, -5.56, 3.811), (2.415, -5.56, 3.811), (2.415, -5.56, 3.811), (2.415, -5.56, 3.811), (2.415, -6.0, 3.811), (2.415, -6.44, 3.811), (2.415, -6.44, 3.811), (2.415, -6.44, 3.811), (1.976, -6.44, 3.811), (-2.628, -0.6036, 4.012), (-2.628, -0.6036, 4.012), (-2.628, -0.6036, 4.012), (-2.628, 0.6036, 4.012), (-2.628, 0.6036, 4.012), (-2.628, 0.6036, 4.012), (-1.421, 0.6036, 4.012), (-1.421, 0.6036, 4.012), (-1.421, 0.6036, 4.012), (-1.421, -0.6036, 4.012), (-1.421, -0.6036, 4.012), (-1.421, -0.6036, 4.012), (1.372, -0.6036, 4.012), (1.372, -0.6036, 4.012), (1.372, -0.6036, 4.012), (1.372, 0.6036, 4.012), (1.372, 0.6036, 4.012), (1.372, 0.6036, 4.012), (2.579, 0.6036, 4.012), (2.579, 0.6036, 4.012), (2.579, 0.6036, 4.012), (2.579, -3.576e-07, 4.012), (2.579, -0.6036, 4.012), (2.579, -0.6036, 4.012), (2.579, -0.6036, 4.012), (1.372, 5.396, 4.012), (1.372, 5.396, 4.012), (1.372, 5.396, 4.012), (1.372, 6.604, 4.012), (1.372, 6.604, 4.012), (1.372, 6.604, 4.012), (1.976, 6.604, 4.012), (2.579, 6.604, 4.012), (2.579, 6.604, 4.012), (2.579, 6.604, 4.012), (2.579, 6.0, 4.012), (2.579, 5.396, 4.012), (2.579, 5.396, 4.012), (2.579, 5.396, 4.012), (1.976, 5.396, 4.012), (-2.628, 5.396, 4.012), (-2.628, 5.396, 4.012), (-2.628, 5.396, 4.012), (-2.628, 6.604, 4.012), (-2.628, 6.604, 4.012), (-2.628, 6.604, 4.012), (-1.421, 6.604, 4.012), (-1.421, 6.604, 4.012), (-1.421, 6.604, 4.012), (-1.421, 5.396, 4.012), (-1.421, 5.396, 4.012), (-1.421, 5.396, 4.012), (-2.628, -6.604, 4.012), (-2.628, -6.604, 4.012), (-2.628, -6.604, 4.012), (-2.628, -5.396, 4.012), (-2.628, -5.396, 4.012), (-2.628, -5.396, 4.012), (-1.421, -5.396, 4.012), (-1.421, -5.396, 4.012), (-1.421, -5.396, 4.012), (-1.421, -6.604, 4.012), (-1.421, -6.604, 4.012), (-1.421, -6.604, 4.012), (-2.024, -6.604, 4.012), (1.372, -6.604, 4.012), (1.372, -6.604, 4.012), (1.372, -6.604, 4.012), (1.372, -5.396, 4.012), (1.372, -5.396, 4.012), (1.372, -5.396, 4.012), (2.579, -5.396, 4.012), (2.579, -5.396, 4.012), (2.579, -5.396, 4.012), (2.579, -6.0, 4.012), (2.579, -6.604, 4.012), (2.579, -6.604, 4.012), (2.579, -6.604, 4.012), (1.976, -6.604, 4.012), (-2.628, -0.6036, 4.958), (-2.628, -0.6036, 4.958), (-2.628, -0.6036, 4.958), (-2.628, 0.6036, 4.958), (-2.628, 0.6036, 4.958), (-2.628, 0.6036, 4.958), (-1.421, 0.6036, 4.958), (-1.421, 0.6036, 4.958), (-1.421, 0.6036, 4.958), (-1.421, -0.6036, 4.958), (-1.421, -0.6036, 4.958), (-1.421, -0.6036, 4.958), (1.372, -0.6036, 4.958), (1.372, -0.6036, 4.958), (1.372, -0.6036, 4.958), (1.372, 0.6036, 4.958), (1.372, 0.6036, 4.958), (1.372, 0.6036, 4.958), (2.579, 0.6036, 4.958), (2.579, 0.6036, 4.958), (2.579, 0.6036, 4.958), (2.579, -3.576e-07, 4.958), (2.579, -0.6036, 4.958), (2.579, -0.6036, 4.958), (2.579, -0.6036, 4.958), (1.372, 5.396, 4.958), (1.372, 5.396, 4.958), (1.372, 5.396, 4.958), (1.372, 6.604, 4.958), (1.372, 6.604, 4.958), (1.372, 6.604, 4.958), (1.976, 6.604, 4.958), (2.579, 6.604, 4.958), (2.579, 6.604, 4.958), (2.579, 6.604, 4.958), (2.579, 6.0, 4.958), (2.579, 5.396, 4.958), (2.579, 5.396, 4.958), (2.579, 5.396, 4.958), (-2.628, 5.396, 4.958), (-2.628, 5.396, 4.958), (-2.628, 5.396, 4.958), (-2.628, 6.604, 4.958), (-2.628, 6.604, 4.958), (-2.628, 6.604, 4.958), (-1.421, 6.604, 4.958), (-1.421, 6.604, 4.958), (-1.421, 6.604, 4.958), (-1.421, 5.396, 4.958), (-1.421, 5.396, 4.958), (-1.421, 5.396, 4.958), (-2.628, -6.604, 4.958), (-2.628, -6.604, 4.958), (-2.628, -6.604, 4.958), (-2.628, -5.396, 4.958), (-2.628, -5.396, 4.958), (-2.628, -5.396, 4.958), (-1.421, -5.396, 4.958), (-1.421, -5.396, 4.958), (-1.421, -5.396, 4.958), (-1.421, -6.604, 4.958), (-1.421, -6.604, 4.958), (-1.421, -6.604, 4.958), (-2.024, -6.604, 4.958), (1.372, -6.604, 4.958), (1.372, -6.604, 4.958), (1.372, -6.604, 4.958), (1.372, -5.396, 4.958), (1.372, -5.396, 4.958), (1.372, -5.396, 4.958), (2.579, -5.396, 4.958), (2.579, -5.396, 4.958), (2.579, -5.396, 4.958), (2.579, -6.0, 4.958), (2.579, -6.604, 4.958), (2.579, -6.604, 4.958), (2.579, -6.604, 4.958), (1.976, -6.604, 4.958), (-2.389, -0.3645, 5.312), (-2.389, -0.3645, 5.312), (-2.389, -0.3645, 5.312), (-2.389, 0.3645, 5.312), (-2.389, 0.3645, 5.312), (-2.389, 0.3645, 5.312), (-1.66, 0.3645, 5.312), (-1.66, 0.3645, 5.312), (-1.66, 0.3645, 5.312), (-1.66, -0.3645, 5.312), (-1.66, -0.3645, 5.312), (-1.66, -0.3645, 5.312), (1.611, -0.3645, 5.312), (1.611, -0.3645, 5.312), (1.611, -0.3645, 5.312), (1.611, 0.3645, 5.312), (1.611, 0.3645, 5.312), (1.611, 0.3645, 5.312), (2.34, 0.3645, 5.312), (2.34, 0.3645, 5.312), (2.34, 0.3645, 5.312), (2.34, -3.576e-07, 5.312), (2.34, -0.3645, 5.312), (2.34, -0.3645, 5.312), (2.34, -0.3645, 5.312), (1.611, 5.636, 5.312), (1.611, 5.636, 5.312), (1.611, 5.636, 5.312), (1.611, 6.364, 5.312), (1.611, 6.364, 5.312), (1.611, 6.364, 5.312), (1.976, 6.364, 5.312), (2.34, 6.364, 5.312), (2.34, 6.364, 5.312), (2.34, 6.364, 5.312), (2.34, 6.0, 5.312), (2.34, 5.636, 5.312), (2.34, 5.636, 5.312), (2.34, 5.636, 5.312), (1.976, 5.636, 5.312), (-2.389, 5.636, 5.312), (-2.389, 5.636, 5.312), (-2.389, 5.636, 5.312), (-2.389, 6.364, 5.312), (-2.389, 6.364, 5.312), (-2.389, 6.364, 5.312), (-1.66, 6.364, 5.312), (-1.66, 6.364, 5.312), (-1.66, 6.364, 5.312), (-1.66, 5.636, 5.312), (-1.66, 5.636, 5.312), (-1.66, 5.636, 5.312), (-2.389, -6.364, 5.312), (-2.389, -6.364, 5.312), (-2.389, -6.364, 5.312), (-2.389, -5.636, 5.312), (-2.389, -5.636, 5.312), (-2.389, -5.636, 5.312), (-1.66, -5.636, 5.312), (-1.66, -5.636, 5.312), (-1.66, -5.636, 5.312), (-1.66, -6.0, 5.312), (-1.66, -6.364, 5.312), (-1.66, -6.364, 5.312), (-1.66, -6.364, 5.312), (-2.024, -6.364, 5.312), (1.611, -6.364, 5.312), (1.611, -6.364, 5.312), (1.611, -6.364, 5.312), (1.611, -5.636, 5.312), (1.611, -5.636, 5.312), (1.611, -5.636, 5.312), (2.34, -5.636, 5.312), (2.34, -5.636, 5.312), (2.34, -5.636, 5.312), (2.34, -6.0, 5.312), (2.34, -6.364, 5.312), (2.34, -6.364, 5.312), (2.34, -6.364, 5.312), (1.976, -6.364, 5.312), (-2.389, -0.3645, 7.745), (-2.389, -0.3645, 7.745), (-2.389, -0.3645, 7.745), (-2.389, 0.3645, 7.745), (-2.389, 0.3645, 7.745), (-2.389, 0.3645, 7.745), (-1.66, 0.3645, 7.745), (-1.66, 0.3645, 7.745), (-1.66, 0.3645, 7.745), (-1.66, -0.3645, 7.745), (-1.66, -0.3645, 7.745), (-1.66, -0.3645, 7.745), (1.611, -0.3645, 7.745), (1.611, -0.3645, 7.745), (1.611, -0.3645, 7.745), (1.611, 0.3645, 7.745), (1.611, 0.3645, 7.745), (1.611, 0.3645, 7.745), (2.34, 0.3645, 7.745), (2.34, 0.3645, 7.745), (2.34, 0.3645, 7.745), (2.34, -3.576e-07, 7.745), (2.34, -0.3645, 7.745), (2.34, -0.3645, 7.745), (2.34, -0.3645, 7.745), (1.611, 5.636, 7.745), (1.611, 5.636, 7.745), (1.611, 5.636, 7.745), (1.611, 6.364, 7.745), (1.611, 6.364, 7.745), (1.611, 6.364, 7.745), (1.976, 6.364, 7.745), (2.34, 6.364, 7.745), (2.34, 6.364, 7.745), (2.34, 6.364, 7.745), (2.34, 6.0, 7.745), (2.34, 5.636, 7.745), (2.34, 5.636, 7.745), (2.34, 5.636, 7.745), (1.976, 5.636, 7.745), (-2.389, 5.636, 7.745), (-2.389, 5.636, 7.745), (-2.389, 5.636, 7.745), (-2.389, 6.364, 7.745), (-2.389, 6.364, 7.745), (-2.389, 6.364, 7.745), (-1.66, 6.364, 7.745), (-1.66, 6.364, 7.745), (-1.66, 6.364, 7.745), (-1.66, 5.636, 7.745), (-1.66, 5.636, 7.745), (-1.66, 5.636, 7.745), (-2.389, -6.364, 7.745), (-2.389, -6.364, 7.745), (-2.389, -6.364, 7.745), (-2.389, -5.636, 7.745), (-2.389, -5.636, 7.745), (-2.389, -5.636, 7.745), (-1.66, -5.636, 7.745), (-1.66, -5.636, 7.745), (-1.66, -5.636, 7.745), (-1.66, -6.0, 7.745), (-1.66, -6.364, 7.745), (-1.66, -6.364, 7.745), (-1.66, -6.364, 7.745), (-2.024, -6.364, 7.745), (1.611, -6.364, 7.745), (1.611, -6.364, 7.745), (1.611, -6.364, 7.745), (1.611, -5.636, 7.745), (1.611, -5.636, 7.745), (1.611, -5.636, 7.745), (2.34, -5.636, 7.745), (2.34, -5.636, 7.745), (2.34, -5.636, 7.745), (2.34, -6.0, 7.745), (2.34, -6.364, 7.745), (2.34, -6.364, 7.745), (2.34, -6.364, 7.745), (1.976, -6.364, 7.745), (-2.61, -0.586, 7.952), (-2.61, -0.586, 7.952), (-2.61, -0.586, 7.952), (-2.61, 0.586, 7.952), (-2.61, 0.586, 7.952), (-2.61, 0.586, 7.952), (-1.438, 0.586, 7.952), (-1.438, 0.586, 7.952), (-1.438, 0.586, 7.952), (-1.438, -0.586, 7.952), (-1.438, -0.586, 7.952), (-1.438, -0.586, 7.952), (1.39, -0.586, 7.952), (1.39, -0.586, 7.952), (1.39, -0.586, 7.952), (1.39, 0.586, 7.952), (1.39, 0.586, 7.952), (1.39, 0.586, 7.952), (2.562, 0.586, 7.952), (2.562, 0.586, 7.952), (2.562, 0.586, 7.952), (2.562, -3.576e-07, 7.952), (2.562, -0.586, 7.952), (2.562, -0.586, 7.952), (2.562, -0.586, 7.952), (1.39, 5.414, 7.952), (1.39, 5.414, 7.952), (1.39, 5.414, 7.952), (1.39, 6.586, 7.952), (1.39, 6.586, 7.952), (1.39, 6.586, 7.952), (1.976, 6.586, 7.952), (2.562, 6.586, 7.952), (2.562, 6.586, 7.952), (2.562, 6.586, 7.952), (2.562, 6.0, 7.952), (2.562, 5.414, 7.952), (2.562, 5.414, 7.952), (2.562, 5.414, 7.952), (1.976, 5.414, 7.952), (-2.61, 5.414, 7.952), (-2.61, 5.414, 7.952), (-2.61, 5.414, 7.952), (-2.61, 6.586, 7.952), (-2.61, 6.586, 7.952), (-2.61, 6.586, 7.952), (-1.438, 6.586, 7.952), (-1.438, 6.586, 7.952), (-1.438, 6.586, 7.952), (-1.438, 5.414, 7.952), (-1.438, 5.414, 7.952), (-1.438, 5.414, 7.952), (-2.61, -6.586, 7.952), (-2.61, -6.586, 7.952), (-2.61, -6.586, 7.952), (-2.61, -5.414, 7.952), (-2.61, -5.414, 7.952), (-2.61, -5.414, 7.952), (-1.438, -5.414, 7.952), (-1.438, -5.414, 7.952), (-1.438, -5.414, 7.952), (-1.438, -6.0, 7.952), (-1.438, -6.586, 7.952), (-1.438, -6.586, 7.952), (-1.438, -6.586, 7.952), (-2.024, -6.586, 7.952), (1.39, -6.586, 7.952), (1.39, -6.586, 7.952), (1.39, -6.586, 7.952), (1.39, -5.414, 7.952), (1.39, -5.414, 7.952), (1.39, -5.414, 7.952), (2.562, -5.414, 7.952), (2.562, -5.414, 7.952), (2.562, -5.414, 7.952), (2.562, -6.0, 7.952), (2.562, -6.586, 7.952), (2.562, -6.586, 7.952), (2.562, -6.586, 7.952), (1.976, -6.586, 7.952), (-2.61, -0.586, 8.678), (-2.61, -0.586, 8.678), (-2.61, -0.586, 8.678), (-2.61, 0.586, 8.678), (-2.61, 0.586, 8.678), (-2.61, 0.586, 8.678), (-1.438, 0.586, 8.678), (-1.438, 0.586, 8.678), (-1.438, 0.586, 8.678), (-1.438, -0.586, 8.678), (-1.438, -0.586, 8.678), (-1.438, -0.586, 8.678), (1.39, -0.586, 8.678), (1.39, -0.586, 8.678), (1.39, -0.586, 8.678), (1.39, 0.586, 8.678), (1.39, 0.586, 8.678), (1.39, 0.586, 8.678), (2.562, 0.586, 8.678), (2.562, 0.586, 8.678), (2.562, 0.586, 8.678), (2.562, -3.576e-07, 8.678), (2.562, -0.586, 8.678), (2.562, -0.586, 8.678), (2.562, -0.586, 8.678), (1.39, 5.414, 8.678), (1.39, 5.414, 8.678), (1.39, 5.414, 8.678), (1.39, 6.586, 8.678), (1.39, 6.586, 8.678), (1.39, 6.586, 8.678), (1.976, 6.586, 8.678), (2.562, 6.586, 8.678), (2.562, 6.586, 8.678), (2.562, 6.586, 8.678), (2.562, 6.0, 8.678), (2.562, 5.414, 8.678), (2.562, 5.414, 8.678), (2.562, 5.414, 8.678), (-2.61, 5.414, 8.678), (-2.61, 5.414, 8.678), (-2.61, 5.414, 8.678), (-2.61, 6.586, 8.678), (-2.61, 6.586, 8.678), (-2.61, 6.586, 8.678), (-1.438, 6.586, 8.678), (-1.438, 6.586, 8.678), (-1.438, 6.586, 8.678), (-1.438, 5.414, 8.678), (-1.438, 5.414, 8.678), (-1.438, 5.414, 8.678), (-2.61, -6.586, 8.678), (-2.61, -6.586, 8.678), (-2.61, -6.586, 8.678), (-2.61, -5.414, 8.678), (-2.61, -5.414, 8.678), (-2.61, -5.414, 8.678), (-1.438, -5.414, 8.678), (-1.438, -5.414, 8.678), (-1.438, -5.414, 8.678), (-1.438, -6.586, 8.678), (-1.438, -6.586, 8.678), (-1.438, -6.586, 8.678), (-2.024, -6.586, 8.678), (1.39, -6.586, 8.678), (1.39, -6.586, 8.678), (1.39, -6.586, 8.678), (1.39, -5.414, 8.678), (1.39, -5.414, 8.678), (1.39, -5.414, 8.678), (2.562, -5.414, 8.678), (2.562, -5.414, 8.678), (2.562, -5.414, 8.678), (2.562, -6.0, 8.678), (2.562, -6.586, 8.678), (2.562, -6.586, 8.678), (2.562, -6.586, 8.678), (1.976, -6.586, 8.678), (-2.429, -0.4044, 8.901), (-2.429, -0.4044, 8.901), (-2.429, -0.4044, 8.901), (-2.429, 0.4044, 8.901), (-2.429, 0.4044, 8.901), (-2.429, 0.4044, 8.901), (-1.62, 0.4044, 8.901), (-1.62, 0.4044, 8.901), (-1.62, 0.4044, 8.901), (-1.62, -0.4044, 8.901), (-1.62, -0.4044, 8.901), (-1.62, -0.4044, 8.901), (1.571, -0.4044, 8.901), (1.571, -0.4044, 8.901), (1.571, -0.4044, 8.901), (1.571, 0.4044, 8.901), (1.571, 0.4044, 8.901), (1.571, 0.4044, 8.901), (2.38, 0.4044, 8.901), (2.38, 0.4044, 8.901), (2.38, 0.4044, 8.901), (2.38, -3.576e-07, 8.901), (2.38, -0.4044, 8.901), (2.38, -0.4044, 8.901), (2.38, -0.4044, 8.901), (1.571, 5.596, 8.901), (1.571, 5.596, 8.901), (1.571, 5.596, 8.901), (1.571, 6.404, 8.901), (1.571, 6.404, 8.901), (1.571, 6.404, 8.901), (1.976, 6.404, 8.901), (2.38, 6.404, 8.901), (2.38, 6.404, 8.901), (2.38, 6.404, 8.901), (2.38, 6.0, 8.901), (2.38, 5.596, 8.901), (2.38, 5.596, 8.901), (2.38, 5.596, 8.901), (1.976, 5.596, 8.901), (-2.429, 5.596, 8.901), (-2.429, 5.596, 8.901), (-2.429, 5.596, 8.901), (-2.429, 6.404, 8.901), (-2.429, 6.404, 8.901), (-2.429, 6.404, 8.901), (-1.62, 6.404, 8.901), (-1.62, 6.404, 8.901), (-1.62, 6.404, 8.901), (-1.62, 5.596, 8.901), (-1.62, 5.596, 8.901), (-1.62, 5.596, 8.901), (-2.429, -6.404, 8.901), (-2.429, -6.404, 8.901), (-2.429, -6.404, 8.901), (-2.429, -5.596, 8.901), (-2.429, -5.596, 8.901), (-2.429, -5.596, 8.901), (-1.62, -5.596, 8.901), (-1.62, -5.596, 8.901), (-1.62, -5.596, 8.901), (-1.62, -6.0, 8.901), (-1.62, -6.404, 8.901), (-1.62, -6.404, 8.901), (-1.62, -6.404, 8.901), (-2.024, -6.404, 8.901), (1.571, -6.404, 8.901), (1.571, -6.404, 8.901), (1.571, -6.404, 8.901), (1.571, -5.596, 8.901), (1.571, -5.596, 8.901), (1.571, -5.596, 8.901), (2.38, -5.596, 8.901), (2.38, -5.596, 8.901), (2.38, -5.596, 8.901), (2.38, -6.0, 8.901), (2.38, -6.404, 8.901), (2.38, -6.404, 8.901), (2.38, -6.404, 8.901), (1.976, -6.404, 8.901), (-2.429, -0.4044, 11.09), (-2.429, -0.4044, 11.09), (-2.429, -0.4044, 11.09), (-2.429, 0.4044, 11.09), (-2.429, 0.4044, 11.09), (-2.429, 0.4044, 11.09), (-1.62, 0.4044, 11.09), (-1.62, 0.4044, 11.09), (-1.62, 0.4044, 11.09), (-1.62, -0.4044, 11.09), (-1.62, -0.4044, 11.09), (-1.62, -0.4044, 11.09), (1.571, -0.4044, 11.09), (1.571, -0.4044, 11.09), (1.571, -0.4044, 11.09), (1.571, 0.4044, 11.09), (1.571, 0.4044, 11.09), (1.571, 0.4044, 11.09), (2.38, 0.4044, 11.09), (2.38, 0.4044, 11.09), (2.38, 0.4044, 11.09), (2.38, -3.576e-07, 11.09), (2.38, -0.4044, 11.09), (2.38, -0.4044, 11.09), (2.38, -0.4044, 11.09), (1.571, 5.596, 11.09), (1.571, 5.596, 11.09), (1.571, 5.596, 11.09), (1.571, 6.404, 11.09), (1.571, 6.404, 11.09), (1.571, 6.404, 11.09), (1.976, 6.404, 11.09), (2.38, 6.404, 11.09), (2.38, 6.404, 11.09), (2.38, 6.404, 11.09), (2.38, 6.0, 11.09), (2.38, 5.596, 11.09), (2.38, 5.596, 11.09), (2.38, 5.596, 11.09), (1.976, 5.596, 11.09), (-2.429, 5.596, 11.09), (-2.429, 5.596, 11.09), (-2.429, 5.596, 11.09), (-2.429, 6.404, 11.09), (-2.429, 6.404, 11.09), (-2.429, 6.404, 11.09), (-1.62, 6.404, 11.09), (-1.62, 6.404, 11.09), (-1.62, 6.404, 11.09), (-1.62, 5.596, 11.09), (-1.62, 5.596, 11.09), (-1.62, 5.596, 11.09), (-2.429, -6.404, 11.09), (-2.429, -6.404, 11.09), (-2.429, -6.404, 11.09), (-2.429, -5.596, 11.09), (-2.429, -5.596, 11.09), (-2.429, -5.596, 11.09), (-1.62, -5.596, 11.09), (-1.62, -5.596, 11.09), (-1.62, -5.596, 11.09), (-1.62, -6.0, 11.09), (-1.62, -6.404, 11.09), (-1.62, -6.404, 11.09), (-1.62, -6.404, 11.09), (-2.024, -6.404, 11.09), (1.571, -6.404, 11.09), (1.571, -6.404, 11.09), (1.571, -6.404, 11.09), (1.571, -5.596, 11.09), (1.571, -5.596, 11.09), (1.571, -5.596, 11.09), (2.38, -5.596, 11.09), (2.38, -5.596, 11.09), (2.38, -5.596, 11.09), (2.38, -6.0, 11.09), (2.38, -6.404, 11.09), (2.38, -6.404, 11.09), (2.38, -6.404, 11.09), (1.976, -6.404, 11.09), (-2.601, -0.5765, 11.26), (-2.601, -0.5765, 11.26), (-2.601, -0.5765, 11.26), (-2.601, 0.5765, 11.26), (-2.601, 0.5765, 11.26), (-2.601, 0.5765, 11.26), (-1.448, 0.5765, 11.26), (-1.448, 0.5765, 11.26), (-1.448, 0.5765, 11.26), (-1.448, -0.5765, 11.26), (-1.448, -0.5765, 11.26), (-1.448, -0.5765, 11.26), (1.399, -0.5765, 11.26), (1.399, -0.5765, 11.26), (1.399, -0.5765, 11.26), (1.399, 0.5765, 11.26), (1.399, 0.5765, 11.26), (1.399, 0.5765, 11.26), (2.552, 0.5765, 11.26), (2.552, 0.5765, 11.26), (2.552, 0.5765, 11.26), (2.552, -3.576e-07, 11.26), (2.552, -0.5765, 11.26), (2.552, -0.5765, 11.26), (2.552, -0.5765, 11.26), (1.399, 5.423, 11.26), (1.399, 5.423, 11.26), (1.399, 5.423, 11.26), (1.399, 6.577, 11.26), (1.399, 6.577, 11.26), (1.399, 6.577, 11.26), (1.976, 6.577, 11.26), (2.552, 6.577, 11.26), (2.552, 6.577, 11.26), (2.552, 6.577, 11.26), (2.552, 6.0, 11.26), (2.552, 5.423, 11.26), (2.552, 5.423, 11.26), (2.552, 5.423, 11.26), (1.976, 5.423, 11.26), (-2.601, 5.423, 11.26), (-2.601, 5.423, 11.26), (-2.601, 5.423, 11.26), (-2.601, 6.577, 11.26), (-2.601, 6.577, 11.26), (-2.601, 6.577, 11.26), (-1.448, 6.577, 11.26), (-1.448, 6.577, 11.26), (-1.448, 6.577, 11.26), (-1.448, 5.423, 11.26), (-1.448, 5.423, 11.26), (-1.448, 5.423, 11.26), (-2.601, -6.577, 11.26), (-2.601, -6.577, 11.26), (-2.601, -6.577, 11.26), (-2.601, -5.423, 11.26), (-2.601, -5.423, 11.26), (-2.601, -5.423, 11.26), (-1.448, -5.423, 11.26), (-1.448, -5.423, 11.26), (-1.448, -5.423, 11.26), (-1.448, -6.0, 11.26), (-1.448, -6.577, 11.26), (-1.448, -6.577, 11.26), (-1.448, -6.577, 11.26), (-2.024, -6.577, 11.26), (1.399, -6.577, 11.26), (1.399, -6.577, 11.26), (1.399, -6.577, 11.26), (1.399, -5.423, 11.26), (1.399, -5.423, 11.26), (1.399, -5.423, 11.26), (2.552, -5.423, 11.26), (2.552, -5.423, 11.26), (2.552, -5.423, 11.26), (2.552, -6.0, 11.26), (2.552, -6.577, 11.26), (2.552, -6.577, 11.26), (2.552, -6.577, 11.26), (1.976, -6.577, 11.26), (-2.601, -0.5765, 11.89), (-2.601, -0.5765, 11.89), (-2.601, -0.5765, 11.89), (-2.601, 0.5765, 11.89), (-2.601, 0.5765, 11.89), (-2.601, 0.5765, 11.89), (-1.448, 0.5765, 11.89), (-1.448, 0.5765, 11.89), (-1.448, 0.5765, 11.89), (-1.448, -0.5765, 11.89), (-1.448, -0.5765, 11.89), (-1.448, -0.5765, 11.89), (1.399, -0.5765, 11.89), (1.399, -0.5765, 11.89), (1.399, -0.5765, 11.89), (1.399, 0.5765, 11.89), (1.399, 0.5765, 11.89), (1.399, 0.5765, 11.89), (2.552, 0.5765, 11.89), (2.552, 0.5765, 11.89), (2.552, 0.5765, 11.89), (2.552, -3.576e-07, 11.89), (2.552, -0.5765, 11.89), (2.552, -0.5765, 11.89), (2.552, -0.5765, 11.89), (1.399, 5.423, 11.89), (1.399, 5.423, 11.89), (1.399, 5.423, 11.89), (1.399, 6.577, 11.89), (1.399, 6.577, 11.89), (1.399, 6.577, 11.89), (1.976, 6.577, 11.89), (2.552, 6.577, 11.89), (2.552, 6.577, 11.89), (2.552, 6.577, 11.89), (2.552, 6.0, 11.89), (2.552, 5.423, 11.89), (2.552, 5.423, 11.89), (2.552, 5.423, 11.89), (-2.601, 5.423, 11.89), (-2.601, 5.423, 11.89), (-2.601, 5.423, 11.89), (-2.601, 6.577, 11.89), (-2.601, 6.577, 11.89), (-2.601, 6.577, 11.89), (-1.448, 6.577, 11.89), (-1.448, 6.577, 11.89), (-1.448, 6.577, 11.89), (-1.448, 5.423, 11.89), (-1.448, 5.423, 11.89), (-1.448, 5.423, 11.89), (-2.601, -6.577, 11.89), (-2.601, -6.577, 11.89), (-2.601, -6.577, 11.89), (-2.601, -5.423, 11.89), (-2.601, -5.423, 11.89), (-2.601, -5.423, 11.89), (-1.448, -5.423, 11.89), (-1.448, -5.423, 11.89), (-1.448, -5.423, 11.89), (-1.448, -6.577, 11.89), (-1.448, -6.577, 11.89), (-1.448, -6.577, 11.89), (-2.024, -6.577, 11.89), (1.399, -6.577, 11.89), (1.399, -6.577, 11.89), (1.399, -6.577, 11.89), (1.399, -5.423, 11.89), (1.399, -5.423, 11.89), (1.399, -5.423, 11.89), (2.552, -5.423, 11.89), (2.552, -5.423, 11.89), (2.552, -5.423, 11.89), (2.552, -6.0, 11.89), (2.552, -6.577, 11.89), (2.552, -6.577, 11.89), (2.552, -6.577, 11.89), (1.976, -6.577, 11.89), (-2.492, -0.468, 12.07), (-2.492, -0.468, 12.07), (-2.492, -0.468, 12.07), (-2.492, 0.468, 12.07), (-2.492, 0.468, 12.07), (-2.492, 0.468, 12.07), (-1.556, 0.468, 12.07), (-1.556, 0.468, 12.07), (-1.556, 0.468, 12.07), (-1.556, -0.468, 12.07), (-1.556, -0.468, 12.07), (-1.556, -0.468, 12.07), (1.508, -3.576e-07, 12.07), (1.508, 0.468, 12.07), (1.508, 0.468, 12.07), (1.508, 0.468, 12.07), (2.444, 0.468, 12.07), (2.444, 0.468, 12.07), (2.444, 0.468, 12.07), (2.444, -3.576e-07, 12.07), (2.444, -0.468, 12.07), (2.444, -0.468, 12.07), (2.444, -0.468, 12.07), (1.508, -0.468, 12.07), (1.508, -0.468, 12.07), (1.508, -0.468, 12.07), (1.508, 6.0, 12.07), (1.508, 6.468, 12.07), (1.508, 6.468, 12.07), (1.508, 6.468, 12.07), (1.976, 6.468, 12.07), (2.444, 6.468, 12.07), (2.444, 6.468, 12.07), (2.444, 6.468, 12.07), (2.444, 6.0, 12.07), (2.444, 5.532, 12.07), (2.444, 5.532, 12.07), (2.444, 5.532, 12.07), (1.976, 5.532, 12.07), (1.508, 5.532, 12.07), (1.508, 5.532, 12.07), (1.508, 5.532, 12.07), (-2.492, 5.532, 12.07), (-2.492, 5.532, 12.07), (-2.492, 5.532, 12.07), (-2.492, 6.468, 12.07), (-2.492, 6.468, 12.07), (-2.492, 6.468, 12.07), (-1.556, 6.468, 12.07), (-1.556, 6.468, 12.07), (-1.556, 6.468, 12.07), (-1.556, 5.532, 12.07), (-1.556, 5.532, 12.07), (-1.556, 5.532, 12.07), (-2.492, -6.468, 12.07), (-2.492, -6.468, 12.07), (-2.492, -6.468, 12.07), (-2.492, -5.532, 12.07), (-2.492, -5.532, 12.07), (-2.492, -5.532, 12.07), (-2.024, -5.532, 12.07), (-1.556, -5.532, 12.07), (-1.556, -5.532, 12.07), (-1.556, -5.532, 12.07), (-1.556, -6.468, 12.07), (-1.556, -6.468, 12.07), (-1.556, -6.468, 12.07), (-2.024, -6.468, 12.07), (1.508, -6.0, 12.07), (1.508, -5.532, 12.07), (1.508, -5.532, 12.07), (1.508, -5.532, 12.07), (1.976, -5.532, 12.07), (2.444, -5.532, 12.07), (2.444, -5.532, 12.07), (2.444, -5.532, 12.07), (2.444, -6.0, 12.07), (2.444, -6.468, 12.07), (2.444, -6.468, 12.07), (2.444, -6.468, 12.07), (1.976, -6.468, 12.07), (1.508, -6.468, 12.07), (1.508, -6.468, 12.07), (1.508, -6.468, 12.07), (-2.492, -0.468, 12.2), (-2.492, -0.468, 12.2), (-2.492, 0.468, 12.2), (-2.492, 0.468, 12.2), (-1.556, 0.468, 12.2), (-1.556, 0.468, 12.2), (-1.556, -0.468, 12.2), (-1.556, -0.468, 12.2), (1.508, -3.576e-07, 12.2), (1.508, 0.468, 12.2), (1.508, 0.468, 12.2), (2.444, 0.468, 12.2), (2.444, 0.468, 12.2), (2.444, -3.576e-07, 12.2), (2.444, -0.468, 12.2), (2.444, -0.468, 12.2), (1.508, -0.468, 12.2), (1.508, -0.468, 12.2), (1.508, 6.0, 12.2), (1.508, 6.468, 12.2), (1.508, 6.468, 12.2), (1.976, 6.468, 12.2), (2.444, 6.468, 12.2), (2.444, 6.468, 12.2), (2.444, 6.0, 12.2), (2.444, 5.532, 12.2), (2.444, 5.532, 12.2), (1.976, 5.532, 12.2), (1.508, 5.532, 12.2), (1.508, 5.532, 12.2), (-2.492, 5.532, 12.2), (-2.492, 5.532, 12.2), (-2.492, 6.468, 12.2), (-2.492, 6.468, 12.2), (-1.556, 6.468, 12.2), (-1.556, 6.468, 12.2), (-1.556, 5.532, 12.2), (-1.556, 5.532, 12.2), (-2.492, -6.468, 12.2), (-2.492, -6.468, 12.2), (-2.492, -5.532, 12.2), (-2.492, -5.532, 12.2), (-2.024, -5.532, 12.2), (-1.556, -5.532, 12.2), (-1.556, -5.532, 12.2), (-1.556, -6.468, 12.2), (-1.556, -6.468, 12.2), (-2.024, -6.468, 12.2), (1.508, -6.0, 12.2), (1.508, -5.532, 12.2), (1.508, -5.532, 12.2), (1.976, -5.532, 12.2), (2.444, -5.532, 12.2), (2.444, -5.532, 12.2), (2.444, -6.0, 12.2), (2.444, -6.468, 12.2), (2.444, -6.468, 12.2), (1.976, -6.468, 12.2), (1.508, -6.468, 12.2), (1.508, -6.468, 12.2), (2.257, 5.756, 8.571), (2.257, -5.964, 8.07), (-2.257, -5.964, 8.571), (-2.257, 5.756, 8.07), (2.257, -3.119, 8.571), (2.257, 3.844e-08, 8.571), (-2.257, -3.119, 8.07), (-2.257, -3.963e-08, 8.07), (2.257, -3.119, 8.07), (2.257, 3.844e-08, 8.07), (-2.257, -3.119, 8.571), (-2.257, -3.963e-08, 8.571), (2.257, 3.119, 8.07), (-2.257, 3.119, 8.571), (2.257, 3.119, 8.571), (-2.257, 3.119, 8.07), (-2.257, 6.237, 4.271), (-2.257, 6.237, 4.271), (-2.257, 6.237, 4.772), (-2.257, 6.237, 4.772), (2.257, 6.237, 4.772), (2.257, 6.237, 4.772), (2.257, 6.237, 4.271), (2.257, 6.237, 4.271), (2.257, -5.944, 4.772), (2.257, -6.237, 4.772), (2.257, -6.237, 4.772), (2.257, -6.237, 4.271), (2.257, -6.237, 4.271), (2.257, 5.685, 4.271), (-2.257, -6.237, 4.772), (-2.257, -6.237, 4.772), (-2.257, -6.237, 4.271), (-2.257, -6.237, 4.271), (-2.257, 5.685, 4.772), (-2.257, -5.944, 4.271), (2.257, 5.685, 4.772), (2.257, -5.944, 4.271), (-2.257, -5.944, 4.772), (-2.257, 5.685, 4.271), (2.257, -3.119, 4.772), (2.257, 3.844e-08, 4.772), (-2.257, -3.119, 4.271), (-2.257, -3.963e-08, 4.271), (2.257, -3.119, 4.271), (2.257, 3.844e-08, 4.271), (-2.257, -3.119, 4.772), (-2.257, -3.963e-08, 4.772), (2.257, 3.119, 4.271), (-2.257, 3.119, 4.772), (2.257, 3.119, 4.772), (-2.257, 3.119, 4.271), (-2.257, 6.237, 11.35), (-2.257, 6.237, 11.35), (-2.257, 6.237, 11.85), (-2.257, 6.237, 11.85), (2.257, 6.237, 11.85), (2.257, 6.237, 11.85), (2.257, 6.237, 11.35), (2.257, 6.237, 11.35), (2.257, -5.859, 11.85), (2.257, -6.237, 11.85), (2.257, -6.237, 11.85), (2.257, -6.237, 11.35), (2.257, -6.237, 11.35), (2.257, 5.964, 11.35), (-2.257, -6.237, 11.85), (-2.257, -6.237, 11.85), (-2.257, -6.237, 11.35), (-2.257, -6.237, 11.35), (-2.257, 5.964, 11.85), (-2.257, -5.859, 11.35), (2.257, 5.964, 11.85), (2.257, -5.859, 11.35), (-2.257, -5.859, 11.85), (-2.257, 5.964, 11.35), (2.257, -3.119, 11.85), (2.257, 3.844e-08, 11.85), (-2.257, -3.119, 11.35), (-2.257, -3.963e-08, 11.35), (2.257, -3.119, 11.35), (2.257, 3.844e-08, 11.35), (-2.257, -3.119, 11.85), (-2.257, -3.963e-08, 11.85), (2.257, 3.119, 11.35), (-2.257, 3.119, 11.85), (2.257, 3.119, 11.85), (-2.257, 3.119, 11.35)], [], [(4, 5, 1, 0), (657, 6, 2, 659), (682, 7, 3, 684), (662, 675, 673, 664), (658, 2095, 685, 689), (691, 663, 677, 676), (693, 17, 9, 8), (703, 18, 10, 705), (715, 19, 11, 717), (724, 694, 708, 726), (727, 709, 731, 735), (850, 873, 1048, 1039), (12, 13, 702, 16), (699, 14, 714, 704), (711, 15, 723, 716), (720, 696, 695, 725), (20, 21, 22, 23), (718, 728, 736, 733), (706, 719, 734, 729), (710, 707, 730, 732), (776, 33, 25, 463), (747, 34, 26, 749), (467, 35, 27, 465), (770, 737, 753, 772), (773, 754, 779, 39), (78, 896, 1054, 122), (28, 29, 746, 466, 32), (743, 30, 759, 748), (464, 31, 769, 777), (766, 740, 738, 771), (468, 37, 38, 469), (775, 774, 786, 785), (750, 763, 781, 783), (752, 751, 784, 778), (830, 49, 41, 486), (521, 50, 42, 519), (490, 51, 43, 488), (833, 788, 804, 520), (829, 805, 835, 843), (61, 849, 116, 117), (44, 45, 797, 489, 48), (518, 46, 811, 831), (487, 47, 822, 832), (819, 791, 789, 522, 823), (541, 523, 54, 492), (828, 826, 844, 840), (817, 815, 841, 837), (803, 801, 838, 491), (846, 65, 57, 56), (856, 66, 58, 858), (868, 67, 59, 870), (877, 847, 861, 879), (880, 862, 884, 888), (818, 808, 1031, 493), (60, 853, 855, 64), (852, 62, 867, 857), (864, 63, 876, 869), (875, 851, 848, 878), (68, 69, 70, 71), (871, 881, 889, 886), (859, 872, 887, 882), (863, 860, 883, 885), (890, 81, 73, 72), (929, 82, 74, 568), (912, 83, 75, 914), (572, 891, 906, 570), (928, 905, 933, 940), (756, 744, 1014, 110), (76, 77, 899, 80), (898, 909, 911, 571, 900), (908, 79, 921, 913), (569, 893, 892, 930), (574, 573, 86, 87), (915, 925, 936, 938), (917, 916, 939, 935), (907, 903, 85, 84), (983, 97, 89, 440), (984, 98, 90, 543), (444, 99, 91, 442), (547, 941, 957, 545), (982, 958, 988, 996), (697, 721, 1008, 999), (92, 93, 950, 443, 96), (947, 94, 963, 546, 951), (441, 95, 974, 985), (544, 944, 942, 986), (566, 548, 102, 446), (980, 978, 997, 993), (969, 967, 994, 990), (956, 954, 991, 445), (105, 104, 128, 129), (447, 1071, 1149, 448), (118, 1042, 1121, 142), (107, 1005, 1084, 131), (1040, 1049, 1127, 1118), (109, 108, 132, 133), (970, 960, 1070, 1073), (712, 700, 1002, 106), (765, 757, 1018, 470), (794, 792, 112, 113), (793, 820, 1035, 515, 1024), (865, 854, 1044, 1046), (948, 945, 124, 125), (918, 910, 1057, 123), (981, 971, 1074, 550), (722, 713, 1007, 1009), (745, 741, 1012, 1015), (742, 767, 1021, 1011), (807, 795, 1028, 525), (897, 894, 120, 121), (874, 866, 1045, 119), (961, 949, 1067, 126), (927, 919, 1061, 575), (701, 698, 1000, 1003), (147, 1136, 1215, 171), (526, 1107, 1185, 527), (149, 148, 172, 173), (516, 1115, 1193, 1196), (1082, 1079, 152, 153), (1152, 1150, 1228, 449), (1038, 1036, 1114, 1117), (1068, 1065, 1144, 1147), (1030, 1027, 1106, 1109), (1060, 1058, 1137, 1139), (1013, 1022, 1100, 1090), (1055, 1052, 144, 145), (1017, 1016, 1093, 134), (1001, 1010, 1087, 1078), (1050, 1047, 1124, 143), (1077, 1075, 1153, 551), (1006, 1004, 1081, 130), (1043, 1041, 140, 141), (1072, 1069, 1146, 150), (1034, 1032, 1110, 494), (1063, 1062, 1140, 576), (1029, 1025, 136, 137), (1059, 1056, 1133, 146), (1020, 1019, 1097, 471), (167, 1203, 1281, 191), (1157, 1166, 1245, 1236), (158, 1172, 1251, 182), (169, 168, 192, 193), (1169, 1179, 1258, 1248), (1218, 1216, 1293, 195), (1091, 1101, 1180, 1170), (1134, 1131, 1210, 1213), (1096, 1094, 1173, 1175), (1080, 1088, 1167, 1159), (1128, 1125, 1204, 1207), (1156, 1154, 1232, 552), (1085, 1083, 1160, 154), (1122, 1119, 164, 165), (1151, 1148, 1225, 174), (1113, 1111, 1189, 495), (1142, 1141, 1219, 577), (1108, 1104, 160, 161), (1138, 1135, 1212, 170), (1099, 1098, 1176, 472), (1095, 1092, 156, 157), (1120, 1129, 1206, 1197), (1089, 1086, 1163, 155), (1126, 1123, 1200, 166), (1254, 1252, 1329, 206), (1291, 1288, 216, 217), (1249, 1259, 1336, 1326), (1296, 1294, 1372, 594, 219), (528, 1264, 1342, 529), (197, 196, 220, 221), (1235, 1233, 1310, 553), (1164, 1161, 1239, 178), (1201, 1198, 188, 189), (1229, 1226, 1303, 198), (1192, 1190, 1268, 496), (1221, 1220, 1297, 578), (1186, 1183, 184, 185), (1217, 1214, 1290, 194), (1178, 1177, 1255, 473), (1174, 1171, 180, 181), (1199, 1208, 1284, 1275), (1168, 1165, 1242, 179), (1205, 1202, 1278, 190), (1231, 1230, 1307, 450), (1162, 1158, 176, 177), (1182, 517, 1194, 1272, 1261), (1227, 1223, 1301, 1304), (1188, 1187, 1266, 1267), (1384, 1381, 244, 245), (1353, 1351, 1430, 513), (201, 200, 224, 225), (451, 1386, 1466, 452), (214, 1357, 1437, 238), (203, 1320, 1400, 227), (1237, 1246, 1323, 1314), (1285, 1282, 1360, 215), (1313, 1311, 1390, 554), (1243, 1240, 1317, 202), (1279, 1276, 212, 213), (1306, 1305, 1383, 222), (1271, 1269, 1346, 497), (1299, 1298, 1377, 579), (1265, 1262, 208, 209), (1295, 1292, 1369, 218), (1257, 1256, 1333, 474), (1253, 1250, 204, 205), (1277, 1286, 1363, 1354), (1247, 1244, 1322, 1324), (1283, 1280, 1359, 1361), (1309, 1308, 1388, 1389), (1241, 1238, 1315, 1318), (1263, 1273, 1350, 512, 1339), (230, 1409, 1489, 254), (241, 240, 264, 265), (1406, 1416, 1496, 1486), (595, 1453, 1532, 1535), (530, 1423, 1502, 531), (1464, 1461, 268, 269), (1345, 1343, 1422, 1425), (1375, 1373, 1452, 1455), (1327, 1337, 1417, 1407), (1370, 1367, 1447, 1450), (1332, 1330, 1410, 1412), (1316, 1325, 1403, 1394), (1364, 1362, 1440, 239), (1393, 1391, 1470, 555), (1321, 1319, 1397, 226), (1358, 1355, 236, 237), (1387, 1385, 1463, 246), (1349, 1347, 1426, 498), (1379, 1376, 1456, 580), (1344, 1340, 232, 233), (1374, 1371, 1449, 242), (1335, 1334, 1413, 475), (1331, 1328, 228, 229), (1356, 1365, 1443, 1434), (250, 1477, 1557, 274), (556, 1551, 1628, 557), (263, 1520, 1599, 287), (1474, 1483, 1563, 1554), (1492, 1490, 1569, 278), (1530, 1527, 288, 289), (1395, 1404, 1484, 1475), (1444, 1441, 1521, 1524), (1473, 1471, 1550, 1553), (1401, 1398, 1478, 1481), (1438, 1435, 260, 261), (1467, 1465, 1543, 270), (1429, 1427, 1506, 499), (1459, 1457, 1536, 581), (1424, 1420, 256, 257), (1454, 1451, 1529, 266), (1415, 1414, 1493, 476), (1411, 1408, 252, 253), (1436, 1445, 1523, 1514), (1405, 1402, 1480, 251), (1442, 1439, 1517, 262), (1469, 1468, 1547, 453), (1399, 1396, 248, 249), (1433, 1431, 1510, 1513), (582, 1615, 1694, 583), (500, 1587, 1664, 501), (294, 1621, 1701, 318), (285, 284, 308, 309), (1561, 1558, 1635, 298), (1631, 1629, 1708, 558), (1518, 1515, 1594, 1597), (1546, 1544, 1622, 1624), (1509, 1507, 1586, 1589), (1539, 1537, 1614, 1617), (1503, 1500, 280, 281), (1533, 1531, 1608, 290), (1495, 1494, 1573, 477), (1491, 1487, 276, 277), (1516, 1525, 1602, 1593), (1485, 1482, 1560, 275), (1522, 1519, 1596, 286), (1549, 1548, 1625, 454), (1479, 1476, 272, 273), (1499, 514, 1511, 1590, 1579), (1545, 1541, 292, 293), (1505, 1504, 1583, 532), (267, 596, 1534, 1611, 291), (1488, 1497, 1576, 1566), (1639, 1636, 1715, 322), (1711, 1709, 1788, 559), (311, 1678, 1758, 335), (1632, 1641, 1721, 1712), (302, 1647, 1727, 326), (313, 312, 336, 337), (1582, 1580, 304, 305), (1612, 1609, 1687, 314), (1575, 1572, 1650, 478), (1570, 1567, 300, 301), (1595, 1603, 1681, 1672), (1564, 1562, 1638, 299), (1600, 1598, 1675, 310), (1627, 1626, 1705, 455), (1559, 1555, 296, 297), (1581, 1591, 1668, 509, 1657), (1623, 1619, 316, 317), (1585, 1584, 1661, 533), (1616, 1613, 1691, 591, 315), (1568, 1577, 1654, 1644), (1610, 1606, 1685, 1688), (1574, 1571, 1649, 1651), (1556, 1565, 1643, 1634), (1604, 1601, 1680, 1682), (584, 1775, 1854, 585), (502, 1745, 1824, 503), (342, 1781, 1861, 366), (333, 332, 356, 357), (1719, 1716, 1795, 346), (1791, 1789, 1868, 560), (1676, 1673, 1753, 1756), (1704, 1702, 1782, 1784), (1667, 1665, 1744, 1747), (1697, 1695, 1774, 1777), (1660, 1658, 328, 329), (1690, 1689, 1767, 338), (1653, 1652, 1731, 479), (1648, 1645, 324, 325), (1674, 1683, 1761, 1752), (1642, 1640, 1718, 323), (1679, 1677, 1755, 334), (1707, 1706, 1785, 456), (1637, 1633, 320, 321), (1671, 1669, 1748, 510), (1703, 1699, 340, 341), (1663, 1662, 1741, 534), (1693, 1692, 1771, 592), (1646, 1655, 1734, 1724), (1832, 1841, 1920, 1911), (349, 348, 372, 373), (480, 1811, 1890, 481), (362, 1847, 1926, 386), (353, 352, 376, 377), (1857, 1855, 1932, 586), (1740, 1738, 1818, 1820), (1770, 1768, 1848, 1850), (1733, 1730, 1810, 1813), (1728, 1725, 1805, 1808), (1754, 1762, 1842, 1834), (1722, 1720, 1798, 347), (1759, 1757, 1835, 358), (1787, 1786, 1865, 457), (1717, 1713, 344, 345), (1751, 1749, 1828, 1831), (1783, 1779, 364, 365), (1743, 1742, 1821, 535), (1773, 1772, 1851, 1853), (1726, 1735, 1814, 1804), (1769, 1765, 360, 361), (1732, 1729, 1807, 350), (1714, 1723, 1801, 1792), (1763, 1760, 1838, 359), (369, 368, 392, 393), (458, 1943, 2023, 460), (382, 1914, 1995, 406), (371, 1878, 1956, 395), (1912, 1921, 2001, 1992), (1888, 1885, 1973, 482, 397), (1802, 1799, 1879, 1882), (1839, 1836, 1915, 1918), (1867, 1864, 1942, 1945), (1796, 1793, 1873, 1876), (1817, 511, 1829, 1908, 1897), (1862, 1859, 388, 389), (1823, 1822, 1901, 536), (363, 593, 1852, 1929, 387), (1806, 1815, 1894, 1884), (1849, 1845, 384, 385), (1812, 1809, 1887, 374), (1794, 1803, 1881, 1872), (1843, 1840, 1917, 383), (1871, 1869, 1946, 561), (1800, 1797, 1875, 370), (1837, 1833, 380, 381), (1866, 1863, 1939, 390), (1827, 1825, 1904, 504), (1993, 2002, 2070, 2064), (1962, 1974, 2050, 2042), (483, 1966, 2045, 485), (2010, 2007, 2074, 589), (1976, 1989, 2062, 2052), (588, 2014, 2079, 2081), (1898, 1909, 1985, 538, 400), (1940, 1937, 2031, 459, 413), (1903, 1900, 1977, 537), (1933, 1930, 2011, 411), (1886, 1895, 1970, 396), (1927, 1924, 408, 409), (1891, 1889, 1963, 398), (1874, 1883, 1959, 1950), (1922, 1919, 1998, 407), (1949, 1947, 2027, 563), (1880, 1877, 1953, 394), (1916, 1913, 404, 405), (1944, 1941, 2020, 562, 414), (1907, 1905, 1981, 506), (1935, 1934, 2016, 2017), (1902, 1899, 1991, 505, 401), (1931, 1928, 2009, 587, 410), (1893, 1892, 1968, 1969), (419, 418, 417, 416), (2047, 422, 421, 484), (542, 539, 425, 507), (431, 430, 429, 428), (590, 2076, 433, 432), (567, 564, 437, 461), (1960, 1957, 2038, 2040), (1999, 1996, 2066, 2068), (2026, 2024, 2086, 462), (1954, 1951, 2034, 2036), (1988, 1986, 2059, 2061), (2018, 2032, 2092, 2082), (1980, 1978, 2053, 2055), (2015, 2012, 2077, 435), (1975, 1971, 2048, 420), (2008, 2005, 2072, 2075), (1967, 1964, 2043, 2046), (1952, 1961, 2041, 2035), (2003, 2000, 2069, 2071), (2030, 2028, 2089, 2091), (1958, 1955, 2037, 2039), (1997, 1994, 2065, 2067), (2022, 2019, 2083, 2085), (1984, 1982, 2056, 508), (943, 983, 440, 88), (964, 444, 442, 966), (962, 441, 985, 965), (549, 566, 446, 103), (968, 980, 993, 995), (959, 956, 445, 100), (127, 447, 448, 151), (972, 970, 1073, 1076), (1155, 1152, 449, 175), (1234, 1231, 450, 199), (223, 451, 452, 247), (1312, 1309, 1389, 1392), (1472, 1469, 453, 271), (1552, 1549, 454, 295), (1630, 1627, 455, 319), (1710, 1707, 456, 343), (1790, 1787, 457, 367), (391, 458, 460, 415), (1870, 1867, 1945, 1948), (565, 567, 461, 436), (2029, 2026, 462, 439), (2021, 2018, 2082, 2084), (739, 776, 463, 24), (760, 467, 465, 762), (758, 464, 777, 761), (36, 468, 469, 787), (764, 775, 785, 782), (755, 752, 778, 780), (768, 765, 470, 111), (1023, 1020, 471, 135), (1102, 1099, 472, 159), (1181, 1178, 473, 183), (1260, 1257, 474, 207), (1338, 1335, 475, 231), (1418, 1415, 476, 255), (1498, 1495, 477, 279), (1578, 1575, 478, 303), (1656, 1653, 479, 327), (351, 480, 481, 375), (1736, 1733, 1813, 1816), (1965, 1962, 2042, 2044), (399, 483, 485, 423), (1896, 1893, 1969, 1972), (2049, 2047, 484, 2051), (790, 830, 486, 40), (812, 490, 488, 814), (810, 487, 832, 813), (524, 541, 492, 55), (816, 828, 840, 842), (806, 803, 491, 52), (821, 818, 493, 115), (1037, 1034, 494, 139), (1116, 1113, 495, 163), (1195, 1192, 496, 187), (1274, 1271, 497, 211), (1352, 1349, 498, 235), (1432, 1429, 499, 259), (283, 500, 501, 307), (1512, 1509, 1589, 1592), (331, 502, 503, 355), (1670, 1667, 1747, 1750), (1830, 1827, 504, 379), (1979, 1976, 2052, 2054), (1910, 1907, 506, 403), (540, 542, 507, 424), (1987, 1984, 508, 427), (1659, 1671, 510, 1737), (1739, 1751, 1831, 1819), (1341, 1353, 513, 1419), (1421, 1433, 1513, 1501), (1103, 516, 1196, 1184), (1026, 1038, 1117, 1105), (798, 521, 519, 800), (824, 833, 520, 825), (827, 829, 843, 845), (796, 518, 831, 799), (834, 53, 523, 541), (802, 817, 837, 839), (809, 807, 525, 114), (138, 526, 527, 162), (1033, 1030, 1109, 1112), (186, 528, 529, 210), (1191, 1188, 1267, 1270), (234, 530, 531, 258), (1348, 1345, 1425, 1428), (1508, 1505, 532, 282), (1588, 1585, 533, 306), (1666, 1663, 534, 330), (1746, 1743, 535, 354), (1826, 1823, 536, 378), (1906, 1903, 537, 402), (2058, 426, 539, 542), (1990, 1988, 2061, 2063), (1983, 1980, 2055, 2057), (836, 834, 541, 524), (2060, 2058, 542, 540), (952, 984, 543, 953), (975, 547, 545, 977), (979, 982, 996, 998), (973, 544, 986, 976), (987, 101, 548, 566), (955, 969, 990, 992), (946, 981, 550, 1064), (1066, 1077, 551, 1143), (1145, 1156, 552, 1222), (1224, 1235, 553, 1300), (1302, 1313, 554, 1380), (1382, 1393, 555, 1460), (1540, 556, 557, 1618), (1462, 1473, 1553, 1542), (1620, 1631, 558, 1698), (1700, 1711, 559, 1778), (1780, 1791, 560, 1858), (1860, 1871, 561, 1936), (1938, 1949, 563, 412), (2088, 438, 564, 567), (2033, 2030, 2091, 2093), (2025, 2022, 2085, 2087), (989, 987, 566, 549), (2090, 2088, 567, 565), (901, 929, 568, 902), (922, 572, 570, 924), (926, 928, 940, 937), (920, 569, 930, 923), (934, 931, 573, 574), (904, 917, 935, 932), (895, 927, 575, 1051), (1053, 1063, 576, 1130), (1132, 1142, 577, 1209), (1211, 1221, 578, 1287), (1289, 1299, 579, 1366), (1368, 1379, 580, 1446), (1448, 1459, 581, 1526), (1605, 582, 583, 1684), (1528, 1539, 1617, 1607), (1764, 584, 585, 1844), (1686, 1697, 1777, 1766), (1846, 1857, 586, 1923), (2013, 2010, 589, 434), (2004, 588, 2081, 2073), (1925, 1935, 2017, 2006), (2080, 2078, 2076, 590), (1696, 1693, 592, 339), (1776, 1773, 1853, 1856), (243, 595, 1535, 1538), (1378, 1375, 1455, 1458), (607, 597, 598, 605), (604, 599, 600, 602), (608, 2106, 2103, 2101), (2104, 601, 2099, 2105), (597, 2098, 603, 598), (2101, 2103, 2102, 2100), (660, 604, 602, 692), (2096, 681, 601, 2104), (599, 606, 2109, 600), (2105, 2099, 2108, 2107), (2094, 607, 605, 661), (2097, 686, 2106, 608), (613, 614, 610, 609), (669, 615, 611, 671), (2119, 616, 612, 2121), (666, 2112, 2110, 668), (670, 2131, 2122, 2126), (2128, 667, 2114, 2113), (627, 617, 618, 625), (624, 619, 620, 622), (628, 2142, 2139, 2137), (2140, 621, 2135, 2141), (617, 2134, 623, 618), (2137, 2139, 2138, 2136), (672, 624, 622, 2129), (2132, 2118, 621, 2140), (619, 626, 2145, 620), (2141, 2135, 2144, 2143), (2130, 627, 625, 665), (2133, 2123, 2142, 628), (633, 634, 630, 629), (653, 635, 631, 655), (2155, 636, 632, 2157), (650, 2148, 2146, 652), (654, 2167, 2158, 2162), (2164, 651, 2150, 2149), (647, 637, 638, 645), (644, 639, 640, 642), (648, 2178, 2175, 2173), (2176, 641, 2171, 2177), (637, 2170, 643, 638), (2173, 2175, 2174, 2172), (656, 644, 642, 2165), (2168, 2154, 641, 2176), (639, 646, 2181, 640), (2177, 2171, 2180, 2179), (2166, 647, 645, 649), (2169, 2159, 2178, 648), (646, 650, 652, 2181), (2179, 2180, 651, 2164), (2151, 2166, 649, 2152), (2147, 2153, 2159, 2169), (2170, 653, 655, 643), (2172, 2174, 2167, 654), (2160, 656, 2165, 2163), (2161, 2156, 2154, 2168), (2098, 657, 659, 603), (2100, 2102, 2095, 658), (687, 660, 692, 690), (688, 683, 681, 2096), (606, 662, 664, 2109), (2107, 2108, 663, 691), (678, 2094, 661, 679), (674, 680, 686, 2097), (626, 666, 668, 2145), (2143, 2144, 667, 2128), (2115, 2130, 665, 2116), (2111, 2117, 2123, 2133), (2134, 669, 671, 623), (2136, 2138, 2131, 670), (2124, 672, 2129, 2127), (2125, 2120, 2118, 2132)])
me_cube_004.polygons.foreach_set('use_smooth', [0, 0, 0, 0, 0, 0, 1, 1, 1, 1, 1, 1, 1, 1, 1, 1, 1, 1, 1, 1, 1, 1, 1, 1, 1, 1, 1, 1, 1, 1, 1, 1, 1, 1, 1, 1, 1, 1, 1, 1, 1, 1, 1, 1, 1, 1, 1, 1, 1, 1, 1, 1, 1, 1, 1, 1, 1, 1, 1, 1, 1, 1, 1, 1, 1, 1, 1, 1, 1, 1, 1, 1, 1, 1, 1, 1, 1, 1, 1, 1, 1, 1, 1, 1, 1, 1, 1, 1, 1, 1, 1, 1, 1, 1, 1, 1, 1, 1, 1, 1, 1, 1, 1, 1, 1, 1, 1, 1, 1, 1, 1, 1, 1, 1, 1, 1, 1, 1, 1, 1, 1, 1, 1, 1, 1, 1, 1, 1, 1, 1, 1, 1, 1, 1, 1, 1, 1, 1, 1, 1, 1, 1, 1, 1, 1, 1, 1, 1, 1, 1, 1, 1, 1, 1, 1, 1, 1, 1, 1, 1, 1, 1, 1, 1, 1, 1, 1, 1, 1, 1, 1, 1, 1, 1, 1, 1, 1, 1, 1, 1, 1, 1, 1, 1, 1, 1, 1, 1, 1, 1, 1, 1, 1, 1, 1, 1, 1, 1, 1, 1, 1, 1, 1, 1, 1, 1, 1, 1, 1, 1, 1, 1, 1, 1, 1, 1, 1, 1, 1, 1, 1, 1, 1, 1, 1, 1, 1, 1, 1, 1, 1, 1, 1, 1, 1, 1, 1, 1, 1, 1, 1, 1, 1, 1, 1, 1, 1, 1, 1, 1, 1, 1, 1, 1, 1, 1, 1, 1, 1, 1, 1, 1, 1, 1, 1, 1, 1, 1, 1, 1, 1, 1, 1, 1, 1, 1, 1, 1, 1, 1, 1, 1, 1, 1, 1, 1, 1, 1, 1, 1, 1, 1, 1, 1, 1, 1, 1, 1, 1, 1, 1, 1, 1, 1, 1, 1, 1, 1, 1, 1, 1, 1, 1, 1, 1, 1, 1, 1, 1, 1, 1, 1, 1, 1, 1, 1, 1, 1, 1, 1, 1, 1, 1, 1, 1, 1, 1, 1, 1, 1, 1, 1, 1, 1, 1, 1, 1, 1, 1, 1, 1, 1, 1, 1, 1, 1, 1, 1, 1, 1, 1, 1, 1, 1, 1, 1, 1, 1, 1, 1, 1, 1, 1, 1, 1, 1, 1, 1, 1, 1, 1, 1, 1, 1, 1, 1, 1, 1, 1, 1, 1, 1, 1, 1, 1, 1, 1, 1, 1, 1, 1, 1, 1, 1, 1, 1, 1, 1, 1, 1, 1, 1, 1, 1, 1, 1, 1, 1, 1, 1, 1, 1, 1, 1, 1, 1, 1, 1, 1, 1, 1, 1, 1, 1, 1, 1, 1, 1, 1, 1, 1, 1, 1, 1, 1, 1, 1, 1, 1, 1, 1, 1, 1, 1, 1, 1, 1, 1, 1, 1, 1, 1, 1, 1, 1, 1, 1, 1, 1, 1, 1, 1, 1, 1, 1, 1, 1, 1, 1, 1, 1, 1, 1, 1, 1, 1, 1, 1, 1, 1, 1, 1, 1, 1, 1, 1, 1, 1, 1, 1, 1, 1, 1, 1, 1, 1, 1, 1, 1, 1, 1, 1, 1, 1, 1, 1, 1, 1, 1, 1, 1, 1, 1, 1, 1, 1, 1, 1, 1, 1, 1, 1, 1, 1, 1, 1, 1, 1, 1, 1, 1, 1, 1, 1, 1, 1, 1, 1, 1, 1, 1, 1, 1, 1, 1, 1, 1, 1, 1, 1, 1, 1, 1, 1, 1, 1, 1, 1, 1, 1, 1, 1, 0, 0, 0, 0, 0, 0, 0, 0, 0, 0, 0, 0, 0, 0, 0, 0, 0, 0, 0, 0, 0, 0, 0, 0, 0, 0, 0, 0, 0, 0, 0, 0, 0, 0, 0, 0, 0, 0, 0, 0, 0, 0, 0, 0, 0, 0, 0, 0, 0, 0, 0, 0, 0, 0, 0, 0, 0, 0, 0, 0, 0, 0, 0, 0, 0, 0, 0, 0, 0, 0, 0, 0])
me_cube_004.use_remesh_preserve_volume = False
me_cube_004.use_remesh_preserve_attributes = False
me_cube_004.use_mirror_vertex_groups = False
me_cube_004.update()

# ---- objects
ob_giant_shelve = bpy.data.objects.new('Giant Shelve', me_cube_004)

# ---- transforms, parenting, visibility, modifiers, constraints
ob_giant_shelve.location = (0.0, 0.0, 0.0)
ob_giant_shelve.rotation_euler = (0.0, -0.0, 1.571)
ob_giant_shelve.scale = (0.7381, 1.336, 1.0)
ob_giant_shelve.lineart.crease_threshold = 0.0

# ---- collection membership
col_collection_1.objects.link(ob_giant_shelve)

# ---- scene / render settings (as saved in the file)
scene.frame_start = 1; scene.frame_end = 250; scene.frame_set(1)
scene.render.engine = 'CYCLES'
scene.render.image_settings.compression = 90
scene.render.resolution_percentage = 50
scene.render.dither_intensity = 0.0
scene.cycles.use_denoising = False
scene.cycles.samples = 10
scene.cycles.sampling_pattern = 'TABULATED_SOBOL'
scene.cycles.light_sampling_threshold = 0.0
scene.cycles.use_adaptive_sampling = False
scene.cycles.use_light_tree = False
scene.cycles.blur_glossy = 0.0
scene.cycles.volume_bounces = 1
scene.cycles.pixel_filter_type = 'GAUSSIAN'
scene.cycles.sample_clamp_indirect = 0.0
scene.view_settings.view_transform = 'Standard'
bpy.context.view_layer.update()

# ---- added for rendering (the .blend has no active camera and no usable light): camera, sun
cam_auto = bpy.data.cameras.new('AutoCamera')
cam_auto.lens = 50.0
cam_auto.sensor_width = 36.0
cam_auto.clip_end = 1000.0
ob_auto_camera = bpy.data.objects.new('AutoCamera', cam_auto)
scene.collection.objects.link(ob_auto_camera)
ob_auto_camera.location = (20.6167, -24.758, 23.0546)
ob_auto_camera.rotation_euler = (1.09748, -7.21219e-08, 0.694738)
scene.camera = ob_auto_camera
light_auto_sun = bpy.data.lights.new('AutoSun', 'SUN')
light_auto_sun.energy = 3.0
light_auto_sun.angle = 0.0523599
ob_auto_sun = bpy.data.objects.new('AutoSun', light_auto_sun)
scene.collection.objects.link(ob_auto_sun)
ob_auto_sun.rotation_euler = (0.872665, 0.174533, 0.523599)
bpy.context.view_layer.update()
